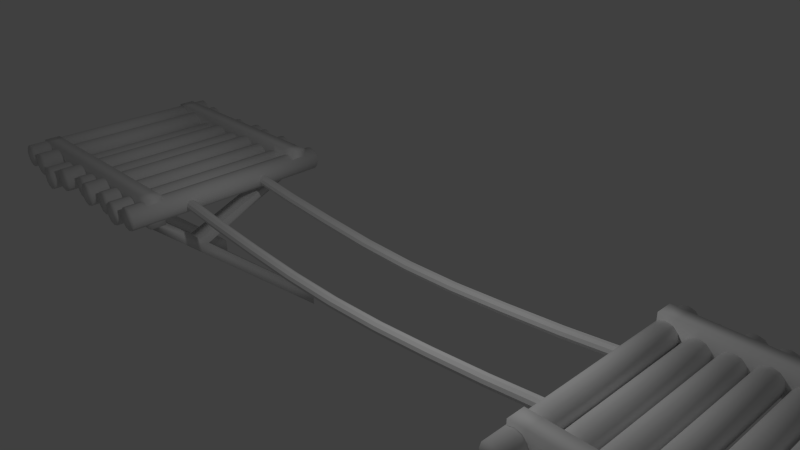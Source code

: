 # Source: platformrope.blend  (saved by Blender 2.74.0; exported with 4.5.12 LTS)
import bpy
from mathutils import Matrix  # noqa: F401  (used for matrix-valued properties, if any)

bpy.ops.wm.read_factory_settings(use_empty=True)
scene = bpy.context.scene
scene.name = 'Scene'

# ---- collections
col_collection_1 = bpy.data.collections.new('Collection 1'); scene.collection.children.link(col_collection_1)

# ---- materials (node trees are filled in below, after node groups)
mat_material = bpy.data.materials.new('Material')
mat_material.alpha_threshold = 0.0
mat_material.use_transparent_shadow = False
mat_material.roughness = 0.5
mat_material.line_color = (0.0, 0.0, 0.0, 1.0)

# ---- material node trees

# ---- world
world_world = bpy.data.worlds.new('World'); scene.world = world_world
world_world.color = (0.05088, 0.05088, 0.05088)
world_world.use_sun_shadow = False
world_world.sun_shadow_jitter_overblur = 0.0
world_world.cycles.sampling_method = 'MANUAL'
world_world.cycles.sample_map_resolution = 256

# ---- cameras
cam_camera = bpy.data.cameras.new('Camera')
cam_camera.clip_end = 100.0
cam_camera.lens = 35.0
cam_camera.sensor_width = 32.0
cam_camera.sensor_height = 18.0
cam_camera.ortho_scale = 7.314
cam_camera.dof.focus_distance = 0.0
cam_camera.dof.aperture_fstop = 128.0

# ---- lights
light_lamp = bpy.data.lights.new('Lamp', 'POINT')
light_lamp.transmission_factor = 0.0
light_lamp.cutoff_distance = 30.0
light_lamp.energy = 100.0
light_lamp.shadow_buffer_clip_start = 1.001
light_lamp.shadow_soft_size = 0.1
light_lamp.shadow_maximum_resolution = 0.006
light_lamp.use_absolute_resolution = True
light_lamp.cycles.use_multiple_importance_sampling = False

# ---- meshes
me_cube = bpy.data.meshes.new('Cube')
me_cube.from_pydata([(5.332, 1.674, -0.1611), (5.332, -1.674, -0.1611), (4.927, -1.563, -0.1961), (4.927, 1.785, -0.1961), (4.952, -1.563, -0.2881), (4.952, 1.785, -0.2881), (5.019, -1.563, -0.3554), (5.019, 1.785, -0.3554), (5.111, -1.563, -0.3801), (5.111, 1.785, -0.3801), (5.203, -1.563, -0.3554), (5.203, 1.785, -0.3554), (5.27, -1.563, -0.2881), (5.27, 1.785, -0.2881), (5.295, -1.563, -0.1961), (5.295, 1.785, -0.1961), (5.27, -1.563, -0.1041), (5.27, 1.785, -0.1041), (5.203, -1.563, -0.03676), (5.203, 1.785, -0.03676), (5.111, -1.563, -0.01211), (5.111, 1.785, -0.01211), (5.019, -1.563, -0.03676), (5.019, 1.785, -0.03676), (4.952, -1.563, -0.1041), (4.952, 1.785, -0.1041), (5.357, -1.674, -0.2531), (5.357, 1.674, -0.2531), (5.424, -1.674, -0.3204), (5.424, 1.674, -0.3204), (5.516, -1.674, -0.3451), (5.516, 1.674, -0.3451), (5.608, -1.674, -0.3204), (5.608, 1.674, -0.3204), (5.676, -1.674, -0.2531), (5.676, 1.674, -0.2531), (5.7, -1.674, -0.1611), (5.7, 1.674, -0.1611), (5.676, -1.674, -0.06908), (5.676, 1.674, -0.06908), (5.608, -1.674, -0.001734), (5.608, 1.674, -0.001734), (5.516, -1.674, 0.02292), (5.516, 1.674, 0.02292), (5.424, -1.674, -0.001734), (5.424, 1.674, -0.001734), (5.357, -1.674, -0.06908), (5.357, 1.674, -0.06908), (4.522, 1.674, -0.1484), (4.522, -1.674, -0.1484), (4.546, -1.674, -0.2404), (4.546, 1.674, -0.2404), (4.614, -1.674, -0.3077), (4.614, 1.674, -0.3077), (4.706, -1.674, -0.3324), (4.706, 1.674, -0.3324), (4.798, -1.674, -0.3077), (4.798, 1.674, -0.3077), (4.865, -1.674, -0.2404), (4.865, 1.674, -0.2404), (4.89, -1.674, -0.1484), (4.89, 1.674, -0.1484), (4.865, -1.674, -0.05637), (4.865, 1.674, -0.05637), (4.798, -1.674, 0.01097), (4.798, 1.674, 0.01097), (4.706, -1.674, 0.03563), (4.706, 1.674, 0.03563), (4.614, -1.674, 0.01097), (4.614, 1.674, 0.01097), (4.546, -1.674, -0.05637), (4.546, 1.674, -0.05637), (4.116, 1.746, -0.183), (4.116, -1.602, -0.183), (4.141, -1.602, -0.275), (4.141, 1.746, -0.275), (4.208, -1.602, -0.3423), (4.208, 1.746, -0.3423), (4.3, -1.602, -0.367), (4.3, 1.746, -0.367), (4.392, -1.602, -0.3423), (4.392, 1.746, -0.3423), (4.46, -1.602, -0.275), (4.46, 1.746, -0.275), (4.484, -1.602, -0.183), (4.484, 1.746, -0.183), (4.46, -1.602, -0.09097), (4.46, 1.746, -0.09097), (4.392, -1.602, -0.02363), (4.392, 1.746, -0.02363), (4.3, -1.602, 0.001025), (4.3, 1.746, 0.001025), (4.208, -1.602, -0.02363), (4.208, 1.746, -0.02363), (4.141, -1.602, -0.09097), (4.141, 1.746, -0.09097), (5.751, 1.611, -0.2354), (5.751, -1.736, -0.2354), (5.775, -1.736, -0.3274), (5.775, 1.611, -0.3274), (5.843, -1.736, -0.3948), (5.843, 1.611, -0.3948), (5.935, -1.736, -0.4194), (5.935, 1.611, -0.4194), (6.027, -1.736, -0.3948), (6.027, 1.611, -0.3948), (6.094, -1.736, -0.3274), (6.094, 1.611, -0.3274), (6.119, -1.736, -0.2354), (6.119, 1.611, -0.2354), (6.094, -1.736, -0.1434), (6.094, 1.611, -0.1434), (6.027, -1.736, -0.0761), (6.027, 1.611, -0.0761), (5.935, -1.736, -0.05145), (5.935, 1.611, -0.05145), (5.843, -1.736, -0.0761), (5.843, 1.611, -0.0761), (5.775, -1.736, -0.1434), (5.775, 1.611, -0.1434), (3.711, 1.674, -0.1962), (3.711, -1.674, -0.1962), (3.736, -1.674, -0.2882), (3.736, 1.674, -0.2882), (3.803, -1.674, -0.3555), (3.803, 1.674, -0.3555), (3.895, -1.674, -0.3802), (3.895, 1.674, -0.3802), (3.987, -1.674, -0.3555), (3.987, 1.674, -0.3555), (4.055, -1.674, -0.2882), (4.055, 1.674, -0.2882), (4.079, -1.674, -0.1962), (4.079, 1.674, -0.1962), (4.055, -1.674, -0.1042), (4.055, 1.674, -0.1042), (3.987, -1.674, -0.03682), (3.987, 1.674, -0.03682), (3.895, -1.674, -0.01217), (3.895, 1.674, -0.01217), (3.803, -1.674, -0.03682), (3.803, 1.674, -0.03682), (3.736, -1.674, -0.1042), (3.736, 1.674, -0.1042), (6.169, 1.674, -0.1347), (6.169, -1.674, -0.1347), (6.194, -1.674, -0.2267), (6.194, 1.674, -0.2267), (6.261, -1.674, -0.2941), (6.261, 1.674, -0.2941), (6.353, -1.674, -0.3187), (6.353, 1.674, -0.3187), (6.445, -1.674, -0.2941), (6.445, 1.674, -0.2941), (6.512, -1.674, -0.2267), (6.512, 1.674, -0.2267), (6.537, -1.674, -0.1347), (6.537, 1.674, -0.1347), (6.512, -1.674, -0.04275), (6.512, 1.674, -0.04275), (6.445, -1.674, 0.0246), (6.445, 1.674, 0.0246), (6.353, -1.674, 0.04925), (6.353, 1.674, 0.04925), (6.261, -1.674, 0.0246), (6.261, 1.674, 0.0246), (6.194, -1.674, -0.04275), (6.194, 1.674, -0.04275), (3.306, 1.703, -0.1568), (3.306, -1.644, -0.1568), (3.331, -1.644, -0.2488), (3.331, 1.703, -0.2488), (3.398, -1.644, -0.3161), (3.398, 1.703, -0.3161), (3.49, -1.644, -0.3408), (3.49, 1.703, -0.3408), (3.582, -1.644, -0.3161), (3.582, 1.703, -0.3161), (3.649, -1.644, -0.2488), (3.649, 1.703, -0.2488), (3.674, -1.644, -0.1568), (3.674, 1.703, -0.1568), (3.649, -1.644, -0.06476), (3.649, 1.703, -0.06476), (3.582, -1.644, 0.002583), (3.582, 1.703, 0.002583), (3.49, -1.644, 0.02723), (3.49, 1.703, 0.02723), (3.398, -1.644, 0.002583), (3.398, 1.703, 0.002583), (3.331, -1.644, -0.06476), (3.331, 1.703, -0.06476), (6.574, 1.69, -0.1041), (6.574, -1.657, -0.1041), (6.599, -1.657, -0.1961), (6.599, 1.69, -0.1961), (6.666, -1.657, -0.2634), (6.666, 1.69, -0.2634), (6.758, -1.657, -0.2881), (6.758, 1.69, -0.2881), (6.85, -1.657, -0.2634), (6.85, 1.69, -0.2634), (6.918, -1.657, -0.1961), (6.918, 1.69, -0.1961), (6.942, -1.657, -0.1041), (6.942, 1.69, -0.1041), (6.918, -1.657, -0.0121), (6.918, 1.69, -0.0121), (6.85, -1.657, 0.05524), (6.85, 1.69, 0.05524), (6.758, -1.657, 0.07989), (6.758, 1.69, 0.07989), (6.666, -1.657, 0.05524), (6.666, 1.69, 0.05524), (6.599, -1.657, -0.0121), (6.599, 1.69, -0.0121), (3.391, -1.363, -0.3935), (3.391, -1.363, 0.08048), (3.391, -1.109, -0.3935), (3.391, -1.109, 0.08048), (6.855, -1.363, -0.3935), (6.855, -1.363, 0.08048), (6.855, -1.109, -0.3935), (6.855, -1.109, 0.08048), (3.369, 1.24, -0.2758), (3.369, 1.24, 0.09733), (3.369, 1.494, -0.2758), (3.369, 1.494, 0.09733), (6.834, 1.24, -0.2758), (6.834, 1.24, 0.09733), (6.834, 1.494, -0.2758), (6.834, 1.494, 0.09733), (6.684, -1.109, 0.08048), (6.684, -1.109, -0.3935), (6.684, -1.363, 0.08048), (6.684, -1.363, -0.3935), (6.463, -1.109, -0.3935), (6.463, -1.363, 0.08048), (6.463, -1.109, 0.08048), (6.463, -1.363, -0.3935), (3.621, -1.109, -0.3935), (3.621, -1.363, 0.08048), (3.621, -1.109, 0.08048), (3.621, -1.363, -0.3935), (3.87, -1.109, 0.08048), (3.87, -1.363, -0.3935), (3.87, -1.109, -0.3935), (3.87, -1.363, 0.08048), (6.463, 1.671, -3.062), (6.684, 1.671, -3.062), (6.684, 1.671, -2.808), (6.463, 1.671, -2.808), (3.87, 1.671, -2.808), (3.621, 1.671, -2.808), (3.621, 1.671, -3.062), (3.87, 1.671, -3.062), (3.87, 0.1295, -1.469), (3.87, -0.01121, -1.582), (3.621, -0.01121, -1.582), (3.621, 0.1295, -1.469), (3.87, 1.152, -2.605), (3.621, 1.152, -2.605), (3.621, 1.195, -2.395), (3.87, 1.195, -2.395), (6.463, -0.4403, -1.205), (6.462, -0.2598, -1.124), (6.684, -0.4403, -1.205), (6.463, 0.9927, -2.219), (6.684, 0.9927, -2.219), (6.684, 0.9308, -2.411), (6.463, 0.9308, -2.411), (6.463, -0.259, -1.364), (6.462, -0.09276, -1.267), (6.684, -0.259, -1.364), (3.876, -0.4623, -0.9407), (3.87, -0.6672, -1.005), (3.621, -0.6672, -1.005), (3.87, -0.5032, -1.15), (3.621, -0.5032, -1.15), (3.876, -0.315, -1.079), (3.598, 1.494, 0.09733), (3.598, 1.494, -0.2758), (3.598, 1.24, 0.09733), (3.598, 1.24, -0.2758), (3.882, 1.494, 0.09733), (3.882, 1.24, -0.2758), (3.882, 1.494, -0.2758), (3.882, 1.24, 0.09733), (6.669, 1.494, 0.09733), (6.669, 1.24, -0.2758), (6.669, 1.494, -0.2758), (6.669, 1.24, 0.09733), (6.461, 1.494, -0.2758), (6.461, 1.24, 0.09733), (6.461, 1.494, 0.09733), (6.461, 1.24, -0.2758), (3.609, -0.3229, -1.069), (3.609, -0.4607, -0.9459), (6.677, -0.2604, -1.123), (6.677, -0.0954, -1.272), (3.434, 0.7009, -0.1664), (3.434, 0.6853, -0.1182), (3.434, 0.6443, -0.08847), (3.434, 0.5936, -0.08847), (3.434, 0.5527, -0.1182), (3.434, 0.537, -0.1664), (3.434, 0.5527, -0.2145), (3.434, 0.5936, -0.2443), (3.434, 0.6443, -0.2443), (3.434, 0.6853, -0.2145), (3.401, -0.6096, -0.1713), (3.401, -0.6253, -0.1231), (3.401, -0.6663, -0.09334), (3.401, -0.7169, -0.09334), (3.401, -0.7579, -0.1231), (3.401, -0.7735, -0.1713), (3.401, -0.7579, -0.2194), (3.401, -0.7169, -0.2492), (3.401, -0.6663, -0.2492), (3.401, -0.6253, -0.2194), (0.8406, -0.7579, -0.3632), (1.692, -0.7579, -0.303), (2.551, -0.7579, -0.2243), (2.551, -0.7735, -0.2725), (1.701, -0.7735, -0.3502), (0.8509, -0.7735, -0.4103), (0.8406, -0.6253, -0.3632), (1.692, -0.6253, -0.303), (2.551, -0.6253, -0.2243), (2.551, -0.6663, -0.1946), (1.685, -0.6663, -0.2739), (0.8343, -0.6663, -0.3342), (0.8675, -0.6663, -0.4864), (1.717, -0.6663, -0.4265), (2.551, -0.6663, -0.3504), (2.551, -0.6253, -0.3207), (1.711, -0.6253, -0.3974), (0.8612, -0.6253, -0.4573), (2.551, -0.7579, -0.3207), (1.711, -0.7579, -0.3974), (0.8612, -0.7579, -0.4573), (2.551, -0.7169, -0.1946), (1.685, -0.7169, -0.2739), (0.8343, -0.7169, -0.3342), (2.551, -0.6096, -0.2725), (1.701, -0.6096, -0.3502), (0.8509, -0.6096, -0.4103), (2.551, -0.7169, -0.3504), (1.717, -0.7169, -0.4265), (0.8675, -0.7169, -0.4864), (0.8477, 0.5527, -0.3567), (1.707, 0.5527, -0.2949), (2.576, 0.5527, -0.2195), (2.576, 0.537, -0.2676), (1.716, 0.537, -0.3421), (0.858, 0.537, -0.4038), (0.8477, 0.6853, -0.3567), (1.707, 0.6853, -0.2949), (2.576, 0.6853, -0.2195), (2.576, 0.6443, -0.1897), (1.701, 0.6443, -0.2658), (0.8413, 0.6443, -0.3276), (0.8746, 0.6443, -0.4799), (1.732, 0.6443, -0.4184), (2.576, 0.6443, -0.3455), (2.576, 0.6853, -0.3158), (1.726, 0.6853, -0.3892), (0.8682, 0.6853, -0.4508), (2.576, 0.5527, -0.3158), (1.726, 0.5527, -0.3892), (0.8682, 0.5527, -0.4508), (2.576, 0.5936, -0.1897), (1.701, 0.5936, -0.2658), (0.8413, 0.5936, -0.3276), (2.576, 0.7009, -0.2676), (1.716, 0.7009, -0.3421), (0.858, 0.7009, -0.4038), (2.576, 0.5936, -0.3455), (1.732, 0.5936, -0.4184), (0.8746, 0.5936, -0.4799), (-5.332, 1.674, -0.1611), (-5.332, -1.674, -0.1611), (-4.927, -1.563, -0.1961), (-4.927, 1.785, -0.1961), (-4.952, -1.563, -0.2881), (-4.952, 1.785, -0.2881), (-5.019, -1.563, -0.3554), (-5.019, 1.785, -0.3554), (-5.111, -1.563, -0.3801), (-5.111, 1.785, -0.3801), (-5.203, -1.563, -0.3554), (-5.203, 1.785, -0.3554), (-5.27, -1.563, -0.2881), (-5.27, 1.785, -0.2881), (-5.295, -1.563, -0.1961), (-5.295, 1.785, -0.1961), (-5.27, -1.563, -0.1041), (-5.27, 1.785, -0.1041), (-5.203, -1.563, -0.03676), (-5.203, 1.785, -0.03676), (-5.111, -1.563, -0.01211), (-5.111, 1.785, -0.01211), (-5.019, -1.563, -0.03676), (-5.019, 1.785, -0.03676), (-4.952, -1.563, -0.1041), (-4.952, 1.785, -0.1041), (-5.357, -1.674, -0.2531), (-5.357, 1.674, -0.2531), (-5.424, -1.674, -0.3204), (-5.424, 1.674, -0.3204), (-5.516, -1.674, -0.3451), (-5.516, 1.674, -0.3451), (-5.608, -1.674, -0.3204), (-5.608, 1.674, -0.3204), (-5.676, -1.674, -0.2531), (-5.676, 1.674, -0.2531), (-5.7, -1.674, -0.1611), (-5.7, 1.674, -0.1611), (-5.676, -1.674, -0.06908), (-5.676, 1.674, -0.06908), (-5.608, -1.674, -0.001734), (-5.608, 1.674, -0.001734), (-5.516, -1.674, 0.02292), (-5.516, 1.674, 0.02292), (-5.424, -1.674, -0.001734), (-5.424, 1.674, -0.001734), (-5.357, -1.674, -0.06908), (-5.357, 1.674, -0.06908), (-4.522, 1.674, -0.1484), (-4.522, -1.674, -0.1484), (-4.546, -1.674, -0.2404), (-4.546, 1.674, -0.2404), (-4.614, -1.674, -0.3077), (-4.614, 1.674, -0.3077), (-4.706, -1.674, -0.3324), (-4.706, 1.674, -0.3324), (-4.798, -1.674, -0.3077), (-4.798, 1.674, -0.3077), (-4.865, -1.674, -0.2404), (-4.865, 1.674, -0.2404), (-4.89, -1.674, -0.1484), (-4.89, 1.674, -0.1484), (-4.865, -1.674, -0.05637), (-4.865, 1.674, -0.05637), (-4.798, -1.674, 0.01097), (-4.798, 1.674, 0.01097), (-4.706, -1.674, 0.03563), (-4.706, 1.674, 0.03563), (-4.614, -1.674, 0.01097), (-4.614, 1.674, 0.01097), (-4.546, -1.674, -0.05637), (-4.546, 1.674, -0.05637), (-4.116, 1.746, -0.183), (-4.116, -1.602, -0.183), (-4.141, -1.602, -0.275), (-4.141, 1.746, -0.275), (-4.208, -1.602, -0.3423), (-4.208, 1.746, -0.3423), (-4.3, -1.602, -0.367), (-4.3, 1.746, -0.367), (-4.392, -1.602, -0.3423), (-4.392, 1.746, -0.3423), (-4.46, -1.602, -0.275), (-4.46, 1.746, -0.275), (-4.484, -1.602, -0.183), (-4.484, 1.746, -0.183), (-4.46, -1.602, -0.09097), (-4.46, 1.746, -0.09097), (-4.392, -1.602, -0.02363), (-4.392, 1.746, -0.02363), (-4.3, -1.602, 0.001025), (-4.3, 1.746, 0.001025), (-4.208, -1.602, -0.02363), (-4.208, 1.746, -0.02363), (-4.141, -1.602, -0.09097), (-4.141, 1.746, -0.09097), (-5.751, 1.611, -0.2354), (-5.751, -1.736, -0.2354), (-5.775, -1.736, -0.3274), (-5.775, 1.611, -0.3274), (-5.843, -1.736, -0.3948), (-5.843, 1.611, -0.3948), (-5.935, -1.736, -0.4194), (-5.935, 1.611, -0.4194), (-6.027, -1.736, -0.3948), (-6.027, 1.611, -0.3948), (-6.094, -1.736, -0.3274), (-6.094, 1.611, -0.3274), (-6.119, -1.736, -0.2354), (-6.119, 1.611, -0.2354), (-6.094, -1.736, -0.1434), (-6.094, 1.611, -0.1434), (-6.027, -1.736, -0.0761), (-6.027, 1.611, -0.0761), (-5.935, -1.736, -0.05145), (-5.935, 1.611, -0.05145), (-5.843, -1.736, -0.0761), (-5.843, 1.611, -0.0761), (-5.775, -1.736, -0.1434), (-5.775, 1.611, -0.1434), (-3.711, 1.674, -0.1962), (-3.711, -1.674, -0.1962), (-3.736, -1.674, -0.2882), (-3.736, 1.674, -0.2882), (-3.803, -1.674, -0.3555), (-3.803, 1.674, -0.3555), (-3.895, -1.674, -0.3802), (-3.895, 1.674, -0.3802), (-3.987, -1.674, -0.3555), (-3.987, 1.674, -0.3555), (-4.055, -1.674, -0.2882), (-4.055, 1.674, -0.2882), (-4.079, -1.674, -0.1962), (-4.079, 1.674, -0.1962), (-4.055, -1.674, -0.1042), (-4.055, 1.674, -0.1042), (-3.987, -1.674, -0.03682), (-3.987, 1.674, -0.03682), (-3.895, -1.674, -0.01217), (-3.895, 1.674, -0.01217), (-3.803, -1.674, -0.03682), (-3.803, 1.674, -0.03682), (-3.736, -1.674, -0.1042), (-3.736, 1.674, -0.1042), (-6.169, 1.674, -0.1347), (-6.169, -1.674, -0.1347), (-6.194, -1.674, -0.2267), (-6.194, 1.674, -0.2267), (-6.261, -1.674, -0.2941), (-6.261, 1.674, -0.2941), (-6.353, -1.674, -0.3187), (-6.353, 1.674, -0.3187), (-6.445, -1.674, -0.2941), (-6.445, 1.674, -0.2941), (-6.512, -1.674, -0.2267), (-6.512, 1.674, -0.2267), (-6.537, -1.674, -0.1347), (-6.537, 1.674, -0.1347), (-6.512, -1.674, -0.04275), (-6.512, 1.674, -0.04275), (-6.445, -1.674, 0.0246), (-6.445, 1.674, 0.0246), (-6.353, -1.674, 0.04925), (-6.353, 1.674, 0.04925), (-6.261, -1.674, 0.0246), (-6.261, 1.674, 0.0246), (-6.194, -1.674, -0.04275), (-6.194, 1.674, -0.04275), (-3.306, 1.703, -0.1568), (-3.306, -1.644, -0.1568), (-3.331, -1.644, -0.2488), (-3.331, 1.703, -0.2488), (-3.398, -1.644, -0.3161), (-3.398, 1.703, -0.3161), (-3.49, -1.644, -0.3408), (-3.49, 1.703, -0.3408), (-3.582, -1.644, -0.3161), (-3.582, 1.703, -0.3161), (-3.649, -1.644, -0.2488), (-3.649, 1.703, -0.2488), (-3.674, -1.644, -0.1568), (-3.674, 1.703, -0.1568), (-3.649, -1.644, -0.06476), (-3.649, 1.703, -0.06476), (-3.582, -1.644, 0.002583), (-3.582, 1.703, 0.002583), (-3.49, -1.644, 0.02723), (-3.49, 1.703, 0.02723), (-3.398, -1.644, 0.002583), (-3.398, 1.703, 0.002583), (-3.331, -1.644, -0.06476), (-3.331, 1.703, -0.06476), (-6.574, 1.69, -0.1041), (-6.574, -1.657, -0.1041), (-6.599, -1.657, -0.1961), (-6.599, 1.69, -0.1961), (-6.666, -1.657, -0.2634), (-6.666, 1.69, -0.2634), (-6.758, -1.657, -0.2881), (-6.758, 1.69, -0.2881), (-6.85, -1.657, -0.2634), (-6.85, 1.69, -0.2634), (-6.918, -1.657, -0.1961), (-6.918, 1.69, -0.1961), (-6.942, -1.657, -0.1041), (-6.942, 1.69, -0.1041), (-6.918, -1.657, -0.0121), (-6.918, 1.69, -0.0121), (-6.85, -1.657, 0.05524), (-6.85, 1.69, 0.05524), (-6.758, -1.657, 0.07989), (-6.758, 1.69, 0.07989), (-6.666, -1.657, 0.05524), (-6.666, 1.69, 0.05524), (-6.599, -1.657, -0.0121), (-6.599, 1.69, -0.0121), (-3.391, -1.363, -0.3935), (-3.391, -1.363, 0.08048), (-3.391, -1.109, -0.3935), (-3.391, -1.109, 0.08048), (-6.855, -1.363, -0.3935), (-6.855, -1.363, 0.08048), (-6.855, -1.109, -0.3935), (-6.855, -1.109, 0.08048), (-3.369, 1.24, -0.2758), (-3.369, 1.24, 0.09733), (-3.369, 1.494, -0.2758), (-3.369, 1.494, 0.09733), (-6.834, 1.24, -0.2758), (-6.834, 1.24, 0.09733), (-6.834, 1.494, -0.2758), (-6.834, 1.494, 0.09733), (-6.684, -1.109, 0.08048), (-6.684, -1.109, -0.3935), (-6.684, -1.363, 0.08048), (-6.684, -1.363, -0.3935), (-6.463, -1.109, -0.3935), (-6.463, -1.363, 0.08048), (-6.463, -1.109, 0.08048), (-6.463, -1.363, -0.3935), (-3.621, -1.109, -0.3935), (-3.621, -1.363, 0.08048), (-3.621, -1.109, 0.08048), (-3.621, -1.363, -0.3935), (-3.87, -1.109, 0.08048), (-3.87, -1.363, -0.3935), (-3.87, -1.109, -0.3935), (-3.87, -1.363, 0.08048), (-6.463, 1.671, -3.062), (-6.684, 1.671, -3.062), (-6.684, 1.671, -2.808), (-6.463, 1.671, -2.808), (-3.87, 1.671, -2.808), (-3.621, 1.671, -2.808), (-3.621, 1.671, -3.062), (-3.87, 1.671, -3.062), (-3.87, 0.1295, -1.469), (-3.87, -0.01121, -1.582), (-3.621, -0.01121, -1.582), (-3.621, 0.1295, -1.469), (-3.87, 1.152, -2.605), (-3.621, 1.152, -2.605), (-3.621, 1.195, -2.395), (-3.87, 1.195, -2.395), (-6.463, -0.4403, -1.205), (-6.462, -0.2598, -1.124), (-6.684, -0.4403, -1.205), (-6.463, 0.9927, -2.219), (-6.684, 0.9927, -2.219), (-6.684, 0.9308, -2.411), (-6.463, 0.9308, -2.411), (-6.463, -0.259, -1.364), (-6.462, -0.09276, -1.267), (-6.684, -0.259, -1.364), (-3.876, -0.4623, -0.9407), (-3.87, -0.6672, -1.005), (-3.621, -0.6672, -1.005), (-3.87, -0.5032, -1.15), (-3.621, -0.5032, -1.15), (-3.876, -0.315, -1.079), (-3.598, 1.494, 0.09733), (-3.598, 1.494, -0.2758), (-3.598, 1.24, 0.09733), (-3.598, 1.24, -0.2758), (-3.882, 1.494, 0.09733), (-3.882, 1.24, -0.2758), (-3.882, 1.494, -0.2758), (-3.882, 1.24, 0.09733), (-6.669, 1.494, 0.09733), (-6.669, 1.24, -0.2758), (-6.669, 1.494, -0.2758), (-6.669, 1.24, 0.09733), (-6.461, 1.494, -0.2758), (-6.461, 1.24, 0.09733), (-6.461, 1.494, 0.09733), (-6.461, 1.24, -0.2758), (-3.609, -0.3229, -1.069), (-3.609, -0.4607, -0.9459), (-6.677, -0.2604, -1.123), (-6.677, -0.0954, -1.272), (0.0, 0.7009, -0.4277), (0.0, 0.6853, -0.3795), (0.0, 0.6443, -0.3497), (0.0, 0.5936, -0.3497), (0.0, 0.5527, -0.3795), (0.0, 0.537, -0.4277), (0.0, 0.5527, -0.4758), (0.0, 0.5936, -0.5056), (0.0, 0.6443, -0.5056), (0.0, 0.6853, -0.4758), (-3.434, 0.7009, -0.1664), (-3.434, 0.6853, -0.1182), (-3.434, 0.6443, -0.08847), (-3.434, 0.5936, -0.08847), (-3.434, 0.5527, -0.1182), (-3.434, 0.537, -0.1664), (-3.434, 0.5527, -0.2145), (-3.434, 0.5936, -0.2443), (-3.434, 0.6443, -0.2443), (-3.434, 0.6853, -0.2145), (0.0, -0.6096, -0.4325), (0.0, -0.6253, -0.3844), (0.0, -0.6663, -0.3546), (0.0, -0.7169, -0.3546), (0.0, -0.7579, -0.3844), (0.0, -0.7735, -0.4325), (0.0, -0.7579, -0.4807), (0.0, -0.7169, -0.5104), (0.0, -0.6663, -0.5104), (0.0, -0.6253, -0.4807), (-3.401, -0.6096, -0.1713), (-3.401, -0.6253, -0.1231), (-3.401, -0.6663, -0.09334), (-3.401, -0.7169, -0.09334), (-3.401, -0.7579, -0.1231), (-3.401, -0.7735, -0.1713), (-3.401, -0.7579, -0.2194), (-3.401, -0.7169, -0.2492), (-3.401, -0.6663, -0.2492), (-3.401, -0.6253, -0.2194), (-0.8406, -0.7579, -0.3632), (-1.692, -0.7579, -0.303), (-2.551, -0.7579, -0.2243), (-2.551, -0.7735, -0.2725), (-1.701, -0.7735, -0.3502), (-0.8509, -0.7735, -0.4103), (-0.8406, -0.6253, -0.3632), (-1.692, -0.6253, -0.303), (-2.551, -0.6253, -0.2243), (-2.551, -0.6663, -0.1946), (-1.685, -0.6663, -0.2739), (-0.8343, -0.6663, -0.3342), (-0.8675, -0.6663, -0.4864), (-1.717, -0.6663, -0.4265), (-2.551, -0.6663, -0.3504), (-2.551, -0.6253, -0.3207), (-1.711, -0.6253, -0.3974), (-0.8612, -0.6253, -0.4573), (-2.551, -0.7579, -0.3207), (-1.711, -0.7579, -0.3974), (-0.8612, -0.7579, -0.4573), (-2.551, -0.7169, -0.1946), (-1.685, -0.7169, -0.2739), (-0.8343, -0.7169, -0.3342), (-2.551, -0.6096, -0.2725), (-1.701, -0.6096, -0.3502), (-0.8509, -0.6096, -0.4103), (-2.551, -0.7169, -0.3504), (-1.717, -0.7169, -0.4265), (-0.8675, -0.7169, -0.4864), (-0.8477, 0.5527, -0.3567), (-1.707, 0.5527, -0.2949), (-2.576, 0.5527, -0.2195), (-2.576, 0.537, -0.2676), (-1.716, 0.537, -0.3421), (-0.858, 0.537, -0.4038), (-0.8477, 0.6853, -0.3567), (-1.707, 0.6853, -0.2949), (-2.576, 0.6853, -0.2195), (-2.576, 0.6443, -0.1897), (-1.701, 0.6443, -0.2658), (-0.8413, 0.6443, -0.3276), (-0.8746, 0.6443, -0.4799), (-1.732, 0.6443, -0.4184), (-2.576, 0.6443, -0.3455), (-2.576, 0.6853, -0.3158), (-1.726, 0.6853, -0.3892), (-0.8682, 0.6853, -0.4508), (-2.576, 0.5527, -0.3158), (-1.726, 0.5527, -0.3892), (-0.8682, 0.5527, -0.4508), (-2.576, 0.5936, -0.1897), (-1.701, 0.5936, -0.2658), (-0.8413, 0.5936, -0.3276), (-2.576, 0.7009, -0.2676), (-1.716, 0.7009, -0.3421), (-0.858, 0.7009, -0.4038), (-2.576, 0.5936, -0.3455), (-1.732, 0.5936, -0.4184), (-0.8746, 0.5936, -0.4799)], [], [(54, 55, 57, 56), (42, 43, 45, 44), (2, 3, 5, 4), (49, 50, 52, 54, 56, 58, 60, 62, 64, 66, 68, 70), (40, 41, 43, 42), (4, 5, 7, 6), (58, 59, 61, 60), (38, 39, 41, 40), (6, 7, 9, 8), (60, 61, 63, 62), (36, 37, 39, 38), (8, 9, 11, 10), (62, 63, 65, 64), (34, 35, 37, 36), (10, 11, 13, 12), (64, 65, 67, 66), (32, 33, 35, 34), (12, 13, 15, 14), (66, 67, 69, 68), (30, 31, 33, 32), (14, 15, 17, 16), (1, 26, 28, 30, 32, 34, 36, 38, 40, 42, 44, 46), (28, 29, 31, 30), (16, 17, 19, 18), (44, 45, 47, 46), (26, 27, 29, 28), (18, 19, 21, 20), (46, 47, 0, 1), (1, 0, 27, 26), (20, 21, 23, 22), (5, 3, 25, 23, 21, 19, 17, 15, 13, 11, 9, 7), (24, 25, 3, 2), (22, 23, 25, 24), (56, 57, 59, 58), (27, 0, 47, 45, 43, 41, 39, 37, 35, 33, 31, 29), (2, 4, 6, 8, 10, 12, 14, 16, 18, 20, 22, 24), (52, 53, 55, 54), (68, 69, 71, 70), (50, 51, 53, 52), (70, 71, 48, 49), (49, 48, 51, 50), (51, 48, 71, 69, 67, 65, 63, 61, 59, 57, 55, 53), (78, 79, 81, 80), (73, 74, 76, 78, 80, 82, 84, 86, 88, 90, 92, 94), (82, 83, 85, 84), (84, 85, 87, 86), (86, 87, 89, 88), (88, 89, 91, 90), (90, 91, 93, 92), (80, 81, 83, 82), (76, 77, 79, 78), (92, 93, 95, 94), (74, 75, 77, 76), (94, 95, 72, 73), (73, 72, 75, 74), (75, 72, 95, 93, 91, 89, 87, 85, 83, 81, 79, 77), (102, 103, 105, 104), (97, 98, 100, 102, 104, 106, 108, 110, 112, 114, 116, 118), (106, 107, 109, 108), (108, 109, 111, 110), (110, 111, 113, 112), (112, 113, 115, 114), (114, 115, 117, 116), (104, 105, 107, 106), (100, 101, 103, 102), (116, 117, 119, 118), (98, 99, 101, 100), (118, 119, 96, 97), (97, 96, 99, 98), (99, 96, 119, 117, 115, 113, 111, 109, 107, 105, 103, 101), (126, 127, 129, 128), (121, 122, 124, 126, 128, 130, 132, 134, 136, 138, 140, 142), (130, 131, 133, 132), (132, 133, 135, 134), (134, 135, 137, 136), (136, 137, 139, 138), (138, 139, 141, 140), (128, 129, 131, 130), (124, 125, 127, 126), (140, 141, 143, 142), (122, 123, 125, 124), (142, 143, 120, 121), (121, 120, 123, 122), (123, 120, 143, 141, 139, 137, 135, 133, 131, 129, 127, 125), (150, 151, 153, 152), (145, 146, 148, 150, 152, 154, 156, 158, 160, 162, 164, 166), (154, 155, 157, 156), (156, 157, 159, 158), (158, 159, 161, 160), (160, 161, 163, 162), (162, 163, 165, 164), (152, 153, 155, 154), (148, 149, 151, 150), (164, 165, 167, 166), (146, 147, 149, 148), (166, 167, 144, 145), (145, 144, 147, 146), (147, 144, 167, 165, 163, 161, 159, 157, 155, 153, 151, 149), (174, 175, 177, 176), (169, 170, 172, 174, 176, 178, 180, 182, 184, 186, 188, 190), (178, 179, 181, 180), (180, 181, 183, 182), (182, 183, 185, 184), (184, 185, 187, 186), (186, 187, 189, 188), (176, 177, 179, 178), (172, 173, 175, 174), (188, 189, 191, 190), (170, 171, 173, 172), (190, 191, 168, 169), (169, 168, 171, 170), (171, 168, 191, 189, 187, 185, 183, 181, 179, 177, 175, 173), (198, 199, 201, 200), (193, 194, 196, 198, 200, 202, 204, 206, 208, 210, 212, 214), (202, 203, 205, 204), (204, 205, 207, 206), (206, 207, 209, 208), (208, 209, 211, 210), (210, 211, 213, 212), (200, 201, 203, 202), (196, 197, 199, 198), (212, 213, 215, 214), (194, 195, 197, 196), (214, 215, 192, 193), (193, 192, 195, 194), (195, 192, 215, 213, 211, 209, 207, 205, 203, 201, 199, 197), (217, 219, 218, 216), (232, 223, 222, 233), (223, 221, 220, 222), (241, 217, 216, 243), (235, 233, 222, 220), (241, 242, 219, 217), (225, 227, 226, 224), (288, 231, 230, 290), (231, 229, 228, 230), (282, 225, 224, 283), (289, 290, 230, 228), (282, 280, 227, 225), (221, 223, 232, 234), (260, 261, 254, 255), (221, 234, 235, 220), (238, 232, 233, 236), (244, 238, 236, 246), (245, 246, 236, 239), (234, 232, 238, 237), (234, 237, 239, 235), (216, 218, 240, 243), (219, 242, 240, 218), (247, 244, 242, 241), (247, 241, 243, 245), (237, 247, 245, 239), (237, 238, 244, 247), (263, 260, 255, 252), (242, 244, 246, 240), (248, 251, 250, 249), (254, 253, 252, 255), (261, 262, 253, 254), (262, 263, 252, 253), (270, 267, 251, 248), (267, 268, 250, 251), (268, 269, 249, 250), (269, 270, 248, 249), (279, 277, 257, 256), (277, 278, 258, 257), (259, 256, 263, 262), (258, 259, 262, 261), (256, 257, 260, 263), (257, 258, 261, 260), (235, 239, 264, 266), (239, 236, 265, 264), (273, 271, 270, 269), (271, 272, 267, 270), (264, 265, 272, 271), (266, 264, 271, 273), (245, 243, 276, 275), (246, 245, 275, 274), (275, 276, 278, 277), (274, 275, 277, 279), (287, 284, 280, 282), (224, 226, 281, 283), (287, 282, 283, 285), (227, 280, 281, 226), (293, 287, 285, 295), (293, 294, 284, 287), (280, 284, 286, 281), (229, 231, 288, 291), (229, 291, 289, 228), (294, 288, 290, 292), (284, 294, 292, 286), (285, 286, 292, 295), (291, 288, 294, 293), (291, 293, 295, 289), (290, 289, 298, 299), (283, 281, 296, 297), (296, 279, 256, 259), (278, 296, 259, 258), (233, 235, 266, 298), (236, 233, 298, 265), (243, 240, 297, 276), (240, 246, 274, 297), (276, 297, 296, 278), (297, 274, 279, 296), (292, 290, 299, 272), (295, 292, 272, 265), (265, 272, 299, 298), (289, 295, 265, 298), (286, 285, 274, 279), (285, 283, 297, 274), (281, 286, 279, 296), (299, 273, 269, 268), (272, 299, 268, 267), (298, 266, 273, 299), (353, 305, 304, 352), (359, 302, 301, 358), (365, 309, 308, 364), (368, 306, 305, 353), (371, 303, 302, 359), (374, 300, 309, 365), (377, 307, 306, 368), (352, 304, 303, 371), (358, 301, 300, 374), (364, 308, 307, 377), (301, 302, 303, 304, 305, 306, 307, 308, 309, 300), (323, 315, 314, 322), (329, 312, 311, 328), (335, 319, 318, 334), (338, 316, 315, 323), (341, 313, 312, 329), (344, 310, 319, 335), (347, 317, 316, 338), (322, 314, 313, 341), (328, 311, 310, 344), (334, 318, 317, 347), (311, 312, 313, 314, 315, 316, 317, 318, 319, 310), (708, 332, 349, 707), (332, 333, 348, 349), (333, 334, 347, 348), (701, 326, 346, 700), (326, 327, 345, 346), (327, 328, 344, 345), (704, 320, 343, 703), (320, 321, 342, 343), (321, 322, 341, 342), (707, 349, 340, 706), (349, 348, 339, 340), (348, 347, 338, 339), (700, 346, 337, 709), (346, 345, 336, 337), (345, 344, 335, 336), (703, 343, 331, 702), (343, 342, 330, 331), (342, 341, 329, 330), (706, 340, 325, 705), (340, 339, 324, 325), (339, 338, 323, 324), (709, 337, 332, 708), (337, 336, 333, 332), (336, 335, 334, 333), (702, 331, 326, 701), (331, 330, 327, 326), (330, 329, 328, 327), (705, 325, 320, 704), (325, 324, 321, 320), (324, 323, 322, 321), (688, 362, 379, 687), (362, 363, 378, 379), (363, 364, 377, 378), (681, 356, 376, 680), (356, 357, 375, 376), (357, 358, 374, 375), (684, 350, 373, 683), (350, 351, 372, 373), (351, 352, 371, 372), (687, 379, 370, 686), (379, 378, 369, 370), (378, 377, 368, 369), (680, 376, 367, 689), (376, 375, 366, 367), (375, 374, 365, 366), (683, 373, 361, 682), (373, 372, 360, 361), (372, 371, 359, 360), (686, 370, 355, 685), (370, 369, 354, 355), (369, 368, 353, 354), (689, 367, 362, 688), (367, 366, 363, 362), (366, 365, 364, 363), (682, 361, 356, 681), (361, 360, 357, 356), (360, 359, 358, 357), (685, 355, 350, 684), (355, 354, 351, 350), (354, 353, 352, 351), (434, 436, 437, 435), (422, 424, 425, 423), (382, 384, 385, 383), (429, 450, 448, 446, 444, 442, 440, 438, 436, 434, 432, 430), (420, 422, 423, 421), (384, 386, 387, 385), (438, 440, 441, 439), (418, 420, 421, 419), (386, 388, 389, 387), (440, 442, 443, 441), (416, 418, 419, 417), (388, 390, 391, 389), (442, 444, 445, 443), (414, 416, 417, 415), (390, 392, 393, 391), (444, 446, 447, 445), (412, 414, 415, 413), (392, 394, 395, 393), (446, 448, 449, 447), (410, 412, 413, 411), (394, 396, 397, 395), (381, 426, 424, 422, 420, 418, 416, 414, 412, 410, 408, 406), (408, 410, 411, 409), (396, 398, 399, 397), (424, 426, 427, 425), (406, 408, 409, 407), (398, 400, 401, 399), (426, 381, 380, 427), (381, 406, 407, 380), (400, 402, 403, 401), (385, 387, 389, 391, 393, 395, 397, 399, 401, 403, 405, 383), (404, 382, 383, 405), (402, 404, 405, 403), (436, 438, 439, 437), (407, 409, 411, 413, 415, 417, 419, 421, 423, 425, 427, 380), (382, 404, 402, 400, 398, 396, 394, 392, 390, 388, 386, 384), (432, 434, 435, 433), (448, 450, 451, 449), (430, 432, 433, 431), (450, 429, 428, 451), (429, 430, 431, 428), (431, 433, 435, 437, 439, 441, 443, 445, 447, 449, 451, 428), (458, 460, 461, 459), (453, 474, 472, 470, 468, 466, 464, 462, 460, 458, 456, 454), (462, 464, 465, 463), (464, 466, 467, 465), (466, 468, 469, 467), (468, 470, 471, 469), (470, 472, 473, 471), (460, 462, 463, 461), (456, 458, 459, 457), (472, 474, 475, 473), (454, 456, 457, 455), (474, 453, 452, 475), (453, 454, 455, 452), (455, 457, 459, 461, 463, 465, 467, 469, 471, 473, 475, 452), (482, 484, 485, 483), (477, 498, 496, 494, 492, 490, 488, 486, 484, 482, 480, 478), (486, 488, 489, 487), (488, 490, 491, 489), (490, 492, 493, 491), (492, 494, 495, 493), (494, 496, 497, 495), (484, 486, 487, 485), (480, 482, 483, 481), (496, 498, 499, 497), (478, 480, 481, 479), (498, 477, 476, 499), (477, 478, 479, 476), (479, 481, 483, 485, 487, 489, 491, 493, 495, 497, 499, 476), (506, 508, 509, 507), (501, 522, 520, 518, 516, 514, 512, 510, 508, 506, 504, 502), (510, 512, 513, 511), (512, 514, 515, 513), (514, 516, 517, 515), (516, 518, 519, 517), (518, 520, 521, 519), (508, 510, 511, 509), (504, 506, 507, 505), (520, 522, 523, 521), (502, 504, 505, 503), (522, 501, 500, 523), (501, 502, 503, 500), (503, 505, 507, 509, 511, 513, 515, 517, 519, 521, 523, 500), (530, 532, 533, 531), (525, 546, 544, 542, 540, 538, 536, 534, 532, 530, 528, 526), (534, 536, 537, 535), (536, 538, 539, 537), (538, 540, 541, 539), (540, 542, 543, 541), (542, 544, 545, 543), (532, 534, 535, 533), (528, 530, 531, 529), (544, 546, 547, 545), (526, 528, 529, 527), (546, 525, 524, 547), (525, 526, 527, 524), (527, 529, 531, 533, 535, 537, 539, 541, 543, 545, 547, 524), (554, 556, 557, 555), (549, 570, 568, 566, 564, 562, 560, 558, 556, 554, 552, 550), (558, 560, 561, 559), (560, 562, 563, 561), (562, 564, 565, 563), (564, 566, 567, 565), (566, 568, 569, 567), (556, 558, 559, 557), (552, 554, 555, 553), (568, 570, 571, 569), (550, 552, 553, 551), (570, 549, 548, 571), (549, 550, 551, 548), (551, 553, 555, 557, 559, 561, 563, 565, 567, 569, 571, 548), (578, 580, 581, 579), (573, 594, 592, 590, 588, 586, 584, 582, 580, 578, 576, 574), (582, 584, 585, 583), (584, 586, 587, 585), (586, 588, 589, 587), (588, 590, 591, 589), (590, 592, 593, 591), (580, 582, 583, 581), (576, 578, 579, 577), (592, 594, 595, 593), (574, 576, 577, 575), (594, 573, 572, 595), (573, 574, 575, 572), (575, 577, 579, 581, 583, 585, 587, 589, 591, 593, 595, 572), (597, 596, 598, 599), (612, 613, 602, 603), (603, 602, 600, 601), (621, 623, 596, 597), (615, 600, 602, 613), (621, 597, 599, 622), (605, 604, 606, 607), (668, 670, 610, 611), (611, 610, 608, 609), (662, 663, 604, 605), (669, 608, 610, 670), (662, 605, 607, 660), (601, 614, 612, 603), (640, 635, 634, 641), (601, 600, 615, 614), (618, 616, 613, 612), (624, 626, 616, 618), (625, 619, 616, 626), (614, 617, 618, 612), (614, 615, 619, 617), (596, 623, 620, 598), (599, 598, 620, 622), (627, 621, 622, 624), (627, 625, 623, 621), (617, 619, 625, 627), (617, 627, 624, 618), (643, 632, 635, 640), (622, 620, 626, 624), (628, 629, 630, 631), (634, 635, 632, 633), (641, 634, 633, 642), (642, 633, 632, 643), (650, 628, 631, 647), (647, 631, 630, 648), (648, 630, 629, 649), (649, 629, 628, 650), (659, 636, 637, 657), (657, 637, 638, 658), (639, 642, 643, 636), (638, 641, 642, 639), (636, 643, 640, 637), (637, 640, 641, 638), (615, 646, 644, 619), (619, 644, 645, 616), (653, 649, 650, 651), (651, 650, 647, 652), (644, 651, 652, 645), (646, 653, 651, 644), (625, 655, 656, 623), (626, 654, 655, 625), (655, 657, 658, 656), (654, 659, 657, 655), (667, 662, 660, 664), (604, 663, 661, 606), (667, 665, 663, 662), (607, 606, 661, 660), (673, 675, 665, 667), (673, 667, 664, 674), (660, 661, 666, 664), (609, 671, 668, 611), (609, 608, 669, 671), (674, 672, 670, 668), (664, 666, 672, 674), (665, 675, 672, 666), (671, 673, 674, 668), (671, 669, 675, 673), (670, 679, 678, 669), (663, 677, 676, 661), (676, 639, 636, 659), (658, 638, 639, 676), (613, 678, 646, 615), (616, 645, 678, 613), (623, 656, 677, 620), (620, 677, 654, 626), (656, 658, 676, 677), (677, 676, 659, 654), (672, 652, 679, 670), (675, 645, 652, 672), (645, 678, 679, 652), (669, 678, 645, 675), (666, 659, 654, 665), (665, 654, 677, 663), (661, 676, 659, 666), (679, 648, 649, 653), (652, 647, 648, 679), (678, 679, 653, 646), (753, 752, 694, 695), (759, 758, 691, 692), (765, 764, 698, 699), (768, 753, 695, 696), (771, 759, 692, 693), (774, 765, 699, 690), (777, 768, 696, 697), (752, 771, 693, 694), (758, 774, 690, 691), (764, 777, 697, 698), (691, 690, 699, 698, 697, 696, 695, 694, 693, 692), (681, 682, 683, 684, 685, 686, 687, 688, 689, 680), (723, 722, 714, 715), (729, 728, 711, 712), (735, 734, 718, 719), (738, 723, 715, 716), (741, 729, 712, 713), (744, 735, 719, 710), (747, 738, 716, 717), (722, 741, 713, 714), (728, 744, 710, 711), (734, 747, 717, 718), (711, 710, 719, 718, 717, 716, 715, 714, 713, 712), (701, 702, 703, 704, 705, 706, 707, 708, 709, 700), (708, 707, 749, 732), (732, 749, 748, 733), (733, 748, 747, 734), (701, 700, 746, 726), (726, 746, 745, 727), (727, 745, 744, 728), (704, 703, 743, 720), (720, 743, 742, 721), (721, 742, 741, 722), (707, 706, 740, 749), (749, 740, 739, 748), (748, 739, 738, 747), (700, 709, 737, 746), (746, 737, 736, 745), (745, 736, 735, 744), (703, 702, 731, 743), (743, 731, 730, 742), (742, 730, 729, 741), (706, 705, 725, 740), (740, 725, 724, 739), (739, 724, 723, 738), (709, 708, 732, 737), (737, 732, 733, 736), (736, 733, 734, 735), (702, 701, 726, 731), (731, 726, 727, 730), (730, 727, 728, 729), (705, 704, 720, 725), (725, 720, 721, 724), (724, 721, 722, 723), (688, 687, 779, 762), (762, 779, 778, 763), (763, 778, 777, 764), (681, 680, 776, 756), (756, 776, 775, 757), (757, 775, 774, 758), (684, 683, 773, 750), (750, 773, 772, 751), (751, 772, 771, 752), (687, 686, 770, 779), (779, 770, 769, 778), (778, 769, 768, 777), (680, 689, 767, 776), (776, 767, 766, 775), (775, 766, 765, 774), (683, 682, 761, 773), (773, 761, 760, 772), (772, 760, 759, 771), (686, 685, 755, 770), (770, 755, 754, 769), (769, 754, 753, 768), (689, 688, 762, 767), (767, 762, 763, 766), (766, 763, 764, 765), (682, 681, 756, 761), (761, 756, 757, 760), (760, 757, 758, 759), (685, 684, 750, 755), (755, 750, 751, 754), (754, 751, 752, 753)])
me_cube.polygons.foreach_set('use_smooth', [1, 1, 1, 1, 1, 1, 1, 1, 1, 1, 1, 1, 1, 1, 1, 1, 1, 1, 1, 1, 1, 1, 1, 1, 1, 1, 1, 1, 1, 1, 1, 1, 1, 1, 1, 1, 1, 1, 1, 1, 1, 1, 1, 1, 1, 1, 1, 1, 1, 1, 1, 1, 1, 1, 1, 1, 1, 1, 1, 1, 1, 1, 1, 1, 1, 1, 1, 1, 1, 1, 1, 1, 1, 1, 1, 1, 1, 1, 1, 1, 1, 1, 1, 1, 1, 1, 1, 1, 1, 1, 1, 1, 1, 1, 1, 1, 1, 1, 1, 1, 1, 1, 1, 1, 1, 1, 1, 1, 1, 1, 1, 1, 1, 1, 1, 1, 1, 1, 1, 1, 1, 1, 1, 1, 1, 1, 1, 1, 1, 1, 1, 1, 1, 1, 1, 1, 1, 1, 1, 1, 1, 1, 1, 1, 1, 1, 1, 1, 1, 1, 1, 1, 1, 1, 1, 1, 1, 1, 1, 1, 1, 1, 1, 1, 1, 1, 1, 1, 1, 1, 1, 1, 1, 1, 1, 1, 1, 1, 1, 1, 1, 1, 1, 1, 1, 1, 1, 1, 1, 1, 1, 1, 1, 1, 1, 1, 1, 1, 1, 1, 1, 1, 1, 1, 1, 1, 1, 1, 1, 1, 1, 1, 0, 0, 0, 0, 0, 0, 0, 0, 0, 0, 0, 0, 0, 0, 0, 0, 0, 0, 0, 0, 0, 0, 0, 0, 0, 0, 0, 0, 0, 0, 0, 0, 0, 0, 0, 0, 0, 0, 0, 0, 0, 0, 0, 0, 0, 0, 0, 0, 0, 0, 0, 0, 0, 0, 0, 0, 0, 0, 0, 0, 0, 0, 0, 0, 0, 0, 0, 0, 0, 0, 0, 0, 0, 0, 0, 0, 0, 0, 0, 0, 0, 0, 1, 1, 1, 1, 1, 1, 1, 1, 1, 1, 1, 1, 1, 1, 1, 1, 1, 1, 1, 1, 1, 1, 1, 1, 1, 1, 1, 1, 1, 1, 1, 1, 1, 1, 1, 1, 1, 1, 1, 1, 1, 1, 1, 1, 1, 1, 1, 1, 1, 1, 1, 1, 1, 1, 1, 1, 1, 1, 1, 1, 1, 1, 1, 1, 1, 1, 1, 1, 1, 1, 1, 1, 1, 1, 1, 1, 1, 1, 1, 1, 1, 1, 1, 1, 1, 1, 1, 1, 1, 1, 1, 1, 1, 1, 1, 1, 1, 1, 1, 1, 1, 1, 1, 1, 1, 1, 1, 1, 1, 1, 1, 1, 1, 1, 1, 1, 1, 1, 1, 1, 1, 1, 1, 1, 1, 1, 1, 1, 1, 1, 1, 1, 1, 1, 1, 1, 1, 1, 1, 1, 1, 1, 1, 1, 1, 1, 1, 1, 1, 1, 1, 1, 1, 1, 1, 1, 1, 1, 1, 1, 1, 1, 1, 1, 1, 1, 1, 1, 1, 1, 1, 1, 1, 1, 1, 1, 1, 1, 1, 1, 1, 1, 1, 1, 1, 1, 1, 1, 1, 1, 1, 1, 1, 1, 1, 1, 1, 1, 1, 1, 1, 1, 1, 1, 1, 1, 1, 1, 1, 1, 1, 1, 0, 0, 0, 0, 0, 0, 0, 0, 0, 0, 0, 0, 0, 0, 0, 0, 0, 0, 0, 0, 0, 0, 0, 0, 0, 0, 0, 0, 0, 0, 0, 0, 0, 0, 0, 0, 0, 0, 0, 0, 0, 0, 0, 0, 0, 0, 0, 0, 0, 0, 0, 0, 0, 0, 0, 0, 0, 0, 0, 0, 0, 0, 0, 0, 0, 0, 0, 0, 0, 0, 0, 0, 0, 0, 0, 0, 0, 0, 0, 0, 0, 0, 0, 0])
me_cube.polygons.foreach_set('material_index', [0, 0, 0, 0, 0, 0, 0, 0, 0, 0, 0, 0, 0, 0, 0, 0, 0, 0, 0, 0, 0, 0, 0, 0, 0, 0, 0, 0, 0, 0, 0, 0, 0, 0, 0, 0, 0, 0, 0, 0, 0, 0, 0, 0, 0, 0, 0, 0, 0, 0, 0, 0, 0, 0, 0, 0, 0, 0, 0, 0, 0, 0, 0, 0, 0, 0, 0, 0, 0, 0, 0, 0, 0, 0, 0, 0, 0, 0, 0, 0, 0, 0, 0, 0, 0, 0, 0, 0, 0, 0, 0, 0, 0, 0, 0, 0, 0, 0, 0, 0, 0, 0, 0, 0, 0, 0, 0, 0, 0, 0, 0, 0, 0, 0, 0, 0, 0, 0, 0, 0, 0, 0, 0, 0, 0, 0, 0, 0, 0, 0, 0, 0, 0, 0, 0, 0, 0, 0, 0, 0, 0, 0, 0, 0, 0, 0, 0, 0, 0, 0, 0, 0, 0, 0, 0, 0, 0, 0, 0, 0, 0, 0, 0, 0, 0, 0, 0, 0, 0, 0, 0, 0, 0, 0, 0, 0, 0, 0, 0, 0, 0, 0, 0, 0, 0, 0, 0, 0, 0, 0, 0, 0, 0, 0, 0, 0, 0, 0, 0, 0, 0, 0, 0, 0, 0, 0, 0, 0, 0, 0, 0, 0, 1, 1, 1, 1, 1, 1, 1, 1, 1, 1, 1, 1, 1, 1, 1, 1, 1, 1, 1, 1, 1, 1, 1, 1, 1, 1, 1, 1, 1, 1, 1, 1, 1, 1, 1, 1, 1, 1, 1, 1, 1, 1, 1, 1, 1, 1, 1, 1, 1, 1, 1, 1, 1, 1, 1, 1, 1, 1, 1, 1, 1, 1, 1, 1, 1, 1, 1, 1, 1, 1, 1, 1, 1, 1, 1, 1, 1, 1, 1, 1, 1, 1, 0, 0, 0, 0, 0, 0, 0, 0, 0, 0, 0, 0, 0, 0, 0, 0, 0, 0, 0, 0, 0, 0, 0, 0, 0, 0, 0, 0, 0, 0, 0, 0, 0, 0, 0, 0, 0, 0, 0, 0, 0, 0, 0, 0, 0, 0, 0, 0, 0, 0, 0, 0, 0, 0, 0, 0, 0, 0, 0, 0, 0, 0, 0, 0, 0, 0, 0, 0, 0, 0, 0, 0, 0, 0, 0, 0, 0, 0, 0, 0, 0, 0, 0, 0, 0, 0, 0, 0, 0, 0, 0, 0, 0, 0, 0, 0, 0, 0, 0, 0, 0, 0, 0, 0, 0, 0, 0, 0, 0, 0, 0, 0, 0, 0, 0, 0, 0, 0, 0, 0, 0, 0, 0, 0, 0, 0, 0, 0, 0, 0, 0, 0, 0, 0, 0, 0, 0, 0, 0, 0, 0, 0, 0, 0, 0, 0, 0, 0, 0, 0, 0, 0, 0, 0, 0, 0, 0, 0, 0, 0, 0, 0, 0, 0, 0, 0, 0, 0, 0, 0, 0, 0, 0, 0, 0, 0, 0, 0, 0, 0, 0, 0, 0, 0, 0, 0, 0, 0, 0, 0, 0, 0, 0, 0, 0, 0, 0, 0, 0, 0, 0, 0, 0, 0, 0, 0, 0, 0, 0, 0, 0, 0, 1, 1, 1, 1, 1, 1, 1, 1, 1, 1, 1, 1, 1, 1, 1, 1, 1, 1, 1, 1, 1, 1, 1, 1, 1, 1, 1, 1, 1, 1, 1, 1, 1, 1, 1, 1, 1, 1, 1, 1, 1, 1, 1, 1, 1, 1, 1, 1, 1, 1, 1, 1, 1, 1, 1, 1, 1, 1, 1, 1, 1, 1, 1, 1, 1, 1, 1, 1, 1, 1, 1, 1, 1, 1, 1, 1, 1, 1, 1, 1, 1, 1, 1, 1])
_uv = me_cube.uv_layers.new(name='UVMap')
_uv.uv.foreach_set('vector', [0.3309, 0.4715, 0.2445, 0.4715, 0.2445, 0.4401, 0.3309, 0.4401, 0.6503, 0.8405, 0.5639, 0.8405, 0.564, 0.8086, 0.6503, 0.8086, 0.7001, 0.8924, 0.7865, 0.8924, 0.7865, 0.9244, 0.7001, 0.9244, 0.1501, 0.877, 0.1501, 0.8571, 0.1601, 0.8398, 0.1773, 0.8299, 0.1971, 0.8299, 0.2143, 0.8398, 0.2242, 0.8571, 0.2242, 0.877, 0.2143, 0.8943, 0.1971, 0.9043, 0.1773, 0.9043, 0.1601, 0.8943, 0.6503, 0.8755, 0.5639, 0.8755, 0.5639, 0.8405, 0.6503, 0.8405, 0.5089, 0.5554, 0.4225, 0.5554, 0.4225, 0.526, 0.5089, 0.526, 0.6992, 0.4677, 0.7856, 0.4677, 0.7856, 0.5028, 0.6992, 0.5028, 0.6503, 0.9044, 0.564, 0.9044, 0.5639, 0.8755, 0.6503, 0.8755, 0.5089, 0.526, 0.4225, 0.526, 0.4225, 0.4909, 0.5089, 0.4909, 0.6992, 0.5028, 0.7856, 0.5028, 0.7856, 0.5347, 0.6992, 0.5347, 0.3306, 0.366, 0.2442, 0.366, 0.2442, 0.334, 0.3306, 0.334, 0.5089, 0.4909, 0.4225, 0.4909, 0.4225, 0.4595, 0.5089, 0.4595, 0.648, 0.4835, 0.5616, 0.4835, 0.5616, 0.4546, 0.648, 0.4546, 0.3306, 0.401, 0.2442, 0.401, 0.2442, 0.366, 0.3306, 0.366, 0.3892, 0.7002, 0.4755, 0.7002, 0.4755, 0.7289, 0.3892, 0.7289, 0.648, 0.4546, 0.5616, 0.4546, 0.5616, 0.4196, 0.648, 0.4196, 0.3306, 0.4297, 0.2442, 0.4297, 0.2442, 0.401, 0.3306, 0.401, 0.3892, 0.7289, 0.4755, 0.7289, 0.4755, 0.764, 0.3892, 0.764, 0.648, 0.4196, 0.5616, 0.4196, 0.5616, 0.3877, 0.648, 0.3877, 0.2431, 0.9488, 0.3295, 0.9488, 0.3295, 0.9802, 0.2431, 0.9802, 0.3892, 0.764, 0.4755, 0.764, 0.4755, 0.7959, 0.3892, 0.7959, 0.181, 0.8368, 0.1944, 0.8368, 0.206, 0.8435, 0.2127, 0.8552, 0.2127, 0.8686, 0.206, 0.8803, 0.1944, 0.887, 0.181, 0.887, 0.1694, 0.8803, 0.1627, 0.8686, 0.1627, 0.8552, 0.1694, 0.8435, 0.2431, 0.9136, 0.3295, 0.9136, 0.3295, 0.9488, 0.2431, 0.9488, 0.6475, 0.6294, 0.5611, 0.6294, 0.5611, 0.6005, 0.6474, 0.6005, 0.6995, 0.7372, 0.7858, 0.7372, 0.7858, 0.7659, 0.6995, 0.7659, 0.2431, 0.8842, 0.3295, 0.8842, 0.3295, 0.9136, 0.2431, 0.9136, 0.6474, 0.6005, 0.5611, 0.6005, 0.561, 0.5654, 0.6474, 0.5654, 0.6995, 0.7659, 0.7858, 0.7659, 0.7858, 0.8009, 0.6995, 0.8009, 0.6995, 0.8009, 0.7858, 0.8009, 0.7858, 0.8329, 0.6995, 0.8329, 0.6474, 0.5654, 0.561, 0.5654, 0.5611, 0.5336, 0.6474, 0.5336, 0.2162, 0.6021, 0.1997, 0.6117, 0.1806, 0.6117, 0.1641, 0.6021, 0.1546, 0.5855, 0.1546, 0.5664, 0.1641, 0.5498, 0.1806, 0.5403, 0.1997, 0.5403, 0.2162, 0.5498, 0.2257, 0.5664, 0.2257, 0.5855, 0.7001, 0.8574, 0.7865, 0.8574, 0.7865, 0.8924, 0.7001, 0.8924, 0.7001, 0.8287, 0.7865, 0.8287, 0.7865, 0.8574, 0.7001, 0.8574, 0.6992, 0.439, 0.7856, 0.439, 0.7856, 0.4677, 0.6992, 0.4677, 0.1809, 0.546, 0.1956, 0.546, 0.2082, 0.5533, 0.2155, 0.566, 0.2155, 0.5807, 0.2082, 0.5935, 0.1956, 0.6008, 0.1809, 0.6008, 0.1683, 0.5935, 0.161, 0.5807, 0.161, 0.566, 0.1683, 0.5533, 0.8618, 0.8843, 0.8477, 0.8925, 0.8313, 0.8925, 0.8172, 0.8843, 0.809, 0.8701, 0.809, 0.8537, 0.8172, 0.8395, 0.8313, 0.8313, 0.8477, 0.8313, 0.8618, 0.8395, 0.87, 0.8537, 0.87, 0.8701, 0.3309, 0.5066, 0.2445, 0.5066, 0.2445, 0.4715, 0.3309, 0.4715, 0.3301, 0.4757, 0.2437, 0.4757, 0.2437, 0.447, 0.3301, 0.447, 0.3308, 0.536, 0.2445, 0.536, 0.2445, 0.5066, 0.3309, 0.5066, 0.3301, 0.447, 0.2437, 0.447, 0.2437, 0.412, 0.3301, 0.412, 0.3301, 0.412, 0.2437, 0.412, 0.2437, 0.38, 0.3301, 0.38, 0.9708, 0.8726, 0.9633, 0.8856, 0.9503, 0.8932, 0.9353, 0.8932, 0.9223, 0.8856, 0.9147, 0.8726, 0.9147, 0.8575, 0.9223, 0.8444, 0.9353, 0.8369, 0.9503, 0.8369, 0.9633, 0.8444, 0.9708, 0.8575, 0.646, 0.371, 0.5596, 0.371, 0.5596, 0.3396, 0.646, 0.3396, 0.9334, 0.9082, 0.9135, 0.8966, 0.902, 0.8766, 0.902, 0.8535, 0.9135, 0.8334, 0.9334, 0.8219, 0.9565, 0.8219, 0.9764, 0.8334, 0.9879, 0.8535, 0.9879, 0.8766, 0.9764, 0.8966, 0.9565, 0.9082, 0.6988, 0.5719, 0.7852, 0.5719, 0.7852, 0.6069, 0.6988, 0.6069, 0.6988, 0.6069, 0.7852, 0.6069, 0.7852, 0.6389, 0.6988, 0.6389, 0.5079, 0.4814, 0.4216, 0.4814, 0.4215, 0.4525, 0.5079, 0.4525, 0.5079, 0.4525, 0.4215, 0.4525, 0.4215, 0.4175, 0.5079, 0.4175, 0.5079, 0.4175, 0.4215, 0.4175, 0.4216, 0.3856, 0.5079, 0.3856, 0.6988, 0.5431, 0.7852, 0.5431, 0.7852, 0.5719, 0.6988, 0.5719, 0.646, 0.4061, 0.5596, 0.4061, 0.5596, 0.371, 0.646, 0.371, 0.564, 0.8867, 0.6504, 0.8867, 0.6504, 0.9154, 0.564, 0.9154, 0.646, 0.4356, 0.5596, 0.4356, 0.5596, 0.4061, 0.646, 0.4061, 0.564, 0.9154, 0.6504, 0.9154, 0.6504, 0.9504, 0.564, 0.9504, 0.564, 0.9504, 0.6504, 0.9504, 0.6504, 0.9824, 0.564, 0.9824, 0.8636, 0.585, 0.8486, 0.5937, 0.8313, 0.5937, 0.8163, 0.585, 0.8077, 0.57, 0.8077, 0.5526, 0.8163, 0.5376, 0.8313, 0.5289, 0.8486, 0.5289, 0.8636, 0.5376, 0.8722, 0.5526, 0.8722, 0.57, 0.2433, 0.7736, 0.3297, 0.7736, 0.3297, 0.805, 0.2434, 0.805, 0.8442, 0.2453, 0.8401, 0.2453, 0.8366, 0.2161, 0.8345, 0.1657, 0.8345, 0.1074, 0.8366, 0.05697, 0.8401, 0.02784, 0.8442, 0.02784, 0.8477, 0.05697, 0.8497, 0.1074, 0.8497, 0.1657, 0.8477, 0.2161, 0.6999, 0.3856, 0.7863, 0.3856, 0.7863, 0.4207, 0.6999, 0.4207, 0.6999, 0.4207, 0.7863, 0.4207, 0.7863, 0.4526, 0.6999, 0.4526, 0.5087, 0.625, 0.4223, 0.625, 0.4223, 0.5961, 0.5086, 0.5961, 0.5086, 0.5961, 0.4223, 0.5961, 0.4222, 0.5611, 0.5086, 0.5611, 0.5086, 0.5611, 0.4222, 0.5611, 0.4223, 0.5292, 0.5086, 0.5292, 0.6999, 0.3569, 0.7863, 0.3569, 0.7863, 0.3856, 0.6999, 0.3856, 0.2433, 0.7385, 0.3297, 0.7385, 0.3297, 0.7736, 0.2433, 0.7736, 0.003111, 0.5461, 0.0895, 0.5461, 0.0895, 0.5748, 0.003115, 0.5748, 0.2434, 0.709, 0.3297, 0.709, 0.3297, 0.7385, 0.2433, 0.7385, 0.003115, 0.5748, 0.0895, 0.5748, 0.08951, 0.6098, 0.003115, 0.6098, 0.003115, 0.6098, 0.08951, 0.6098, 0.0895, 0.6418, 0.003113, 0.6418, 0.8502, 0.1783, 0.8323, 0.1783, 0.8168, 0.1693, 0.8079, 0.1538, 0.8079, 0.1358, 0.8168, 0.1202, 0.8323, 0.1112, 0.8502, 0.1112, 0.8657, 0.1202, 0.8746, 0.1358, 0.8746, 0.1538, 0.8657, 0.1693, 0.2439, 0.8379, 0.3303, 0.8379, 0.3303, 0.8694, 0.2439, 0.8694, 0.1776, 0.8928, 0.1621, 0.8838, 0.1532, 0.8683, 0.1532, 0.8503, 0.1621, 0.8348, 0.1776, 0.8258, 0.1954, 0.8258, 0.2109, 0.8348, 0.2198, 0.8503, 0.2198, 0.8683, 0.2109, 0.8838, 0.1954, 0.8928, 0.6972, 0.7138, 0.7836, 0.7138, 0.7836, 0.7488, 0.6972, 0.7488, 0.6972, 0.7488, 0.7836, 0.7488, 0.7836, 0.7808, 0.6972, 0.7808, 0.7495, 0.7967, 0.6632, 0.7967, 0.6631, 0.7678, 0.7495, 0.7678, 0.7495, 0.7678, 0.6631, 0.7678, 0.6631, 0.7328, 0.7495, 0.7328, 0.7495, 0.7328, 0.6631, 0.7328, 0.6631, 0.7009, 0.7495, 0.7009, 0.6972, 0.685, 0.7836, 0.685, 0.7836, 0.7138, 0.6972, 0.7138, 0.2439, 0.8028, 0.3303, 0.8028, 0.3303, 0.8379, 0.2439, 0.8379, 0.6478, 0.8267, 0.5614, 0.8267, 0.5614, 0.798, 0.6478, 0.798, 0.2439, 0.7734, 0.3303, 0.7734, 0.3303, 0.8028, 0.2439, 0.8028, 0.6478, 0.798, 0.5614, 0.798, 0.5614, 0.763, 0.6478, 0.763, 0.6478, 0.763, 0.5614, 0.763, 0.5614, 0.731, 0.6478, 0.731, 0.9209, 0.1607, 0.9121, 0.1454, 0.9121, 0.1277, 0.9209, 0.1124, 0.9362, 0.1036, 0.9537, 0.1036, 0.969, 0.1124, 0.9778, 0.1277, 0.9778, 0.1454, 0.969, 0.1607, 0.9537, 0.1695, 0.9362, 0.1695, 0.745, 0.4808, 0.6586, 0.4808, 0.6586, 0.4494, 0.745, 0.4494, 0.8, 0.8715, 0.8, 0.8503, 0.8105, 0.8319, 0.8288, 0.8213, 0.85, 0.8213, 0.8683, 0.8319, 0.8788, 0.8503, 0.8788, 0.8715, 0.8683, 0.8899, 0.85, 0.9005, 0.8288, 0.9005, 0.8105, 0.8899, 0.3868, 0.8383, 0.4732, 0.8383, 0.4732, 0.8734, 0.3868, 0.8734, 0.3868, 0.8734, 0.4732, 0.8734, 0.4732, 0.9053, 0.3868, 0.9053, 0.5083, 0.4395, 0.4219, 0.4395, 0.4219, 0.4106, 0.5082, 0.4106, 0.5082, 0.4106, 0.4219, 0.4106, 0.4219, 0.3755, 0.5082, 0.3755, 0.5082, 0.3755, 0.4219, 0.3755, 0.4219, 0.3437, 0.5083, 0.3437, 0.3868, 0.8096, 0.4732, 0.8096, 0.4732, 0.8383, 0.3868, 0.8383, 0.745, 0.5159, 0.6586, 0.5159, 0.6586, 0.4808, 0.745, 0.4808, 0.002741, 0.6674, 0.08913, 0.6674, 0.08913, 0.6961, 0.002745, 0.6961, 0.745, 0.5454, 0.6586, 0.5454, 0.6586, 0.5159, 0.745, 0.5159, 0.002745, 0.6961, 0.08913, 0.6961, 0.08914, 0.7311, 0.002746, 0.7311, 0.002746, 0.7311, 0.08914, 0.7311, 0.08913, 0.7631, 0.002743, 0.7631, 0.934, 0.5265, 0.9559, 0.5265, 0.9748, 0.5374, 0.9857, 0.5564, 0.9857, 0.5783, 0.9748, 0.5973, 0.9559, 0.6083, 0.934, 0.6083, 0.9151, 0.5973, 0.9042, 0.5783, 0.9042, 0.5564, 0.9151, 0.5374, 0.5611, 0.5147, 0.6475, 0.5147, 0.6475, 0.5461, 0.5611, 0.5461, 0.954, 0.8391, 0.9689, 0.8477, 0.9775, 0.8626, 0.9775, 0.8798, 0.9689, 0.8947, 0.954, 0.9033, 0.9369, 0.9033, 0.9221, 0.8947, 0.9135, 0.8798, 0.9135, 0.8626, 0.9221, 0.8477, 0.9369, 0.8391, 0.6991, 0.5307, 0.7854, 0.5307, 0.7854, 0.5657, 0.6991, 0.5657, 0.6991, 0.5657, 0.7854, 0.5657, 0.7854, 0.5976, 0.6991, 0.5976, 0.002587, 0.7773, 0.08894, 0.7833, 0.08883, 0.8121, 0.002482, 0.8062, 0.002482, 0.8062, 0.08883, 0.8121, 0.08867, 0.8472, 0.002319, 0.8412, 0.002319, 0.8412, 0.08867, 0.8472, 0.08849, 0.879, 0.002141, 0.8731, 0.6991, 0.5019, 0.7854, 0.5019, 0.7854, 0.5307, 0.6991, 0.5307, 0.5611, 0.4796, 0.6475, 0.4796, 0.6475, 0.5147, 0.5611, 0.5147, 0.0048, 0.4423, 0.09119, 0.4423, 0.09119, 0.471, 0.004804, 0.471, 0.5611, 0.4502, 0.6475, 0.4502, 0.6475, 0.4796, 0.5611, 0.4796, 0.004804, 0.471, 0.09119, 0.471, 0.09119, 0.506, 0.004804, 0.506, 0.004804, 0.506, 0.09119, 0.506, 0.09119, 0.538, 0.004802, 0.538, 0.1805, 0.5281, 0.2034, 0.5281, 0.2232, 0.5396, 0.2346, 0.5594, 0.2346, 0.5824, 0.2232, 0.6023, 0.2034, 0.6137, 0.1805, 0.6137, 0.1608, 0.6023, 0.1493, 0.5824, 0.1493, 0.5594, 0.1608, 0.5396, 0.2445, 0.6094, 0.3309, 0.6094, 0.3309, 0.6409, 0.2445, 0.6409, 0.867, 0.8568, 0.867, 0.8714, 0.8598, 0.884, 0.8472, 0.8913, 0.8327, 0.8913, 0.8202, 0.884, 0.8129, 0.8714, 0.8129, 0.8568, 0.8202, 0.8442, 0.8327, 0.837, 0.8472, 0.837, 0.8598, 0.8442, 0.3848, 0.9094, 0.4711, 0.9094, 0.4711, 0.9445, 0.3848, 0.9445, 0.3848, 0.9445, 0.4711, 0.9445, 0.4711, 0.9764, 0.3848, 0.9764, 0.002258, 0.887, 0.0886, 0.8945, 0.08846, 0.9234, 0.002116, 0.9159, 0.002116, 0.9159, 0.08846, 0.9234, 0.08825, 0.9584, 0.001908, 0.9509, 0.001908, 0.9509, 0.08825, 0.9584, 0.08803, 0.9903, 0.00169, 0.9827, 0.3848, 0.8807, 0.4711, 0.8807, 0.4711, 0.9094, 0.3848, 0.9094, 0.2445, 0.5743, 0.3309, 0.5743, 0.3309, 0.6094, 0.2445, 0.6094, 0.7003, 0.8918, 0.7867, 0.8918, 0.7867, 0.9205, 0.7003, 0.9205, 0.2445, 0.5449, 0.3309, 0.5449, 0.3309, 0.5743, 0.2445, 0.5743, 0.7003, 0.9205, 0.7867, 0.9205, 0.7867, 0.9556, 0.7003, 0.9556, 0.7003, 0.9556, 0.7867, 0.9556, 0.7867, 0.9875, 0.7003, 0.9875, 0.9552, 0.6036, 0.9354, 0.6036, 0.9183, 0.5937, 0.9084, 0.5765, 0.9084, 0.5566, 0.9183, 0.5395, 0.9354, 0.5295, 0.9552, 0.5295, 0.9723, 0.5395, 0.9822, 0.5566, 0.9822, 0.5765, 0.9723, 0.5937, 0.5085, 0.9705, 0.4838, 0.9705, 0.4838, 0.9248, 0.5085, 0.9248, 0.1034, 0.5948, 0.1034, 0.5863, 0.1269, 0.5863, 0.1269, 0.5948, 0.4361, 0.2181, 0.4114, 0.2181, 0.4114, 0.1724, 0.4361, 0.1724, 0.3125, 0.6263, 0.3086, 0.6263, 0.3086, 0.5103, 0.3125, 0.5103, 0.4168, 0.08676, 0.4168, 0.06192, 0.4331, 0.06187, 0.4331, 0.08671, 0.1223, 0.9739, 0.1222, 0.8801, 0.1281, 0.8801, 0.1281, 0.9739, 0.5523, 0.8098, 0.5276, 0.8098, 0.5276, 0.7738, 0.5523, 0.7738, 0.3173, 0.9727, 0.3147, 0.9727, 0.3147, 0.8878, 0.3173, 0.8878, 0.5541, 0.8923, 0.5293, 0.8923, 0.5293, 0.8563, 0.5541, 0.8563, 0.08067, 0.8521, 0.07748, 0.8521, 0.07748, 0.7777, 0.08067, 0.7777, 0.4747, 0.0609, 0.4747, 0.08574, 0.459, 0.08578, 0.459, 0.06094, 0.3297, 0.6784, 0.3297, 0.7251, 0.3268, 0.7251, 0.3268, 0.6784, 0.0401, 0.9739, 0.04007, 0.8801, 0.04442, 0.8801, 0.04445, 0.9739, 0.3612, 0.448, 0.3606, 0.4024, 0.3676, 0.4024, 0.3681, 0.448, 0.3678, 0.6263, 0.3648, 0.6263, 0.3648, 0.5103, 0.3678, 0.5103, 0.1034, 0.6058, 0.1034, 0.5948, 0.1269, 0.5948, 0.1269, 0.6058, 0.1034, 0.7349, 0.1034, 0.6058, 0.1269, 0.6058, 0.1269, 0.7349, 0.6978, 0.3617, 0.6978, 0.415, 0.6605, 0.415, 0.6606, 0.3617, 0.04445, 0.9739, 0.04442, 0.8801, 0.05005, 0.8801, 0.05007, 0.9739, 0.3648, 0.6263, 0.3611, 0.6263, 0.3611, 0.5103, 0.3648, 0.5103, 0.4818, 0.7308, 0.4818, 0.706, 0.5038, 0.7059, 0.5038, 0.7307, 0.1034, 0.7588, 0.1034, 0.7474, 0.1269, 0.7474, 0.1269, 0.7588, 0.1159, 0.9739, 0.1159, 0.8801, 0.1222, 0.8801, 0.1223, 0.9739, 0.3168, 0.6263, 0.3125, 0.6263, 0.3125, 0.5103, 0.3168, 0.5103, 0.3611, 0.6263, 0.3168, 0.6263, 0.3168, 0.5103, 0.3611, 0.5103, 0.05007, 0.9739, 0.05005, 0.8801, 0.1159, 0.8801, 0.1159, 0.9739, 0.3388, 0.1965, 0.3484, 0.2019, 0.3484, 0.2376, 0.3386, 0.2291, 0.1034, 0.7474, 0.1034, 0.7349, 0.1269, 0.7349, 0.1269, 0.7474, 0.3392, 0.7997, 0.3392, 0.7749, 0.3608, 0.7749, 0.3608, 0.7997, 0.5306, 0.9575, 0.5306, 0.9327, 0.5549, 0.9327, 0.5549, 0.9575, 0.5256, 0.06899, 0.5161, 0.07429, 0.5159, 0.04216, 0.5256, 0.03374, 0.119, 0.5411, 0.1286, 0.5427, 0.1287, 0.5614, 0.1191, 0.5599, 0.3277, 0.08833, 0.3177, 0.09257, 0.3174, 0.0436, 0.3277, 0.03461, 0.5464, 0.5155, 0.5255, 0.5121, 0.5256, 0.4463, 0.5465, 0.4497, 0.1613, 0.1968, 0.1723, 0.2014, 0.1723, 0.26, 0.161, 0.2502, 0.4016, 0.5512, 0.4023, 0.6001, 0.3903, 0.6001, 0.3897, 0.5512, 0.3392, 0.09276, 0.3484, 0.08775, 0.3484, 0.1217, 0.3392, 0.1234, 0.3392, 0.448, 0.3386, 0.4024, 0.3451, 0.4024, 0.3457, 0.448, 0.1189, 0.499, 0.1285, 0.5006, 0.1286, 0.5427, 0.119, 0.5411, 0.5256, 0.1481, 0.5166, 0.1464, 0.5161, 0.07429, 0.5256, 0.06899, 0.3392, 0.1234, 0.3484, 0.1217, 0.3484, 0.2019, 0.3388, 0.1965, 0.3457, 0.448, 0.3451, 0.4024, 0.3606, 0.4024, 0.3612, 0.448, 0.4386, 0.5512, 0.4392, 0.6001, 0.4243, 0.6001, 0.4237, 0.5512, 0.3277, 0.2549, 0.3186, 0.2444, 0.3179, 0.1833, 0.3277, 0.1879, 0.4208, 0.5512, 0.4214, 0.6001, 0.4023, 0.6001, 0.4016, 0.5512, 0.3277, 0.1747, 0.3178, 0.1713, 0.3177, 0.09257, 0.3277, 0.08833, 0.3277, 0.1879, 0.3179, 0.1833, 0.3178, 0.1713, 0.3277, 0.1747, 0.4237, 0.5512, 0.4243, 0.6001, 0.4214, 0.6001, 0.4208, 0.5512, 0.3277, 0.448, 0.3271, 0.4024, 0.3364, 0.4024, 0.337, 0.448, 0.3397, 0.03847, 0.3484, 0.02848, 0.3484, 0.07644, 0.3389, 0.0823, 0.337, 0.448, 0.3364, 0.4024, 0.3386, 0.4024, 0.3392, 0.448, 0.3389, 0.0823, 0.3484, 0.07644, 0.3484, 0.08775, 0.3392, 0.09276, 0.3333, 0.6784, 0.3333, 0.7251, 0.3297, 0.7251, 0.3297, 0.6784, 0.4808, 0.8509, 0.4808, 0.8261, 0.5027, 0.826, 0.5027, 0.8509, 0.08463, 0.8521, 0.08067, 0.8521, 0.08067, 0.7777, 0.08463, 0.7777, 0.3698, 0.9727, 0.3661, 0.9727, 0.3661, 0.8878, 0.3698, 0.8878, 0.1206, 0.8521, 0.08463, 0.8521, 0.08463, 0.7777, 0.1206, 0.7777, 0.3659, 0.6784, 0.3659, 0.7251, 0.3333, 0.7251, 0.3333, 0.6784, 0.3661, 0.9727, 0.3616, 0.9727, 0.3616, 0.8878, 0.3661, 0.8878, 0.3706, 0.6784, 0.3706, 0.7251, 0.3685, 0.7251, 0.3685, 0.6784, 0.1258, 0.8521, 0.1235, 0.8521, 0.1235, 0.7777, 0.1258, 0.7777, 0.3206, 0.9727, 0.3173, 0.9727, 0.3173, 0.8878, 0.3206, 0.8878, 0.3616, 0.9727, 0.3206, 0.9727, 0.3206, 0.8878, 0.3616, 0.8878, 0.5265, 0.7423, 0.5265, 0.6869, 0.565, 0.6869, 0.565, 0.7423, 0.3685, 0.6784, 0.3685, 0.7251, 0.3659, 0.7251, 0.3659, 0.6784, 0.1235, 0.8521, 0.1206, 0.8521, 0.1206, 0.7777, 0.1235, 0.7777, 0.05571, 0.1446, 0.06561, 0.1331, 0.1617, 0.09793, 0.1618, 0.1111, 0.434, 0.1427, 0.4255, 0.1329, 0.5166, 0.1771, 0.5165, 0.1866, 0.1184, 0.4811, 0.1287, 0.483, 0.1285, 0.5006, 0.1189, 0.499, 0.5256, 0.1815, 0.5166, 0.1771, 0.5166, 0.1464, 0.5256, 0.1481, 0.1624, 0.03134, 0.1723, 0.01986, 0.1723, 0.0929, 0.1617, 0.09793, 0.219, 0.2251, 0.2052, 0.2252, 0.197, 0.1724, 0.2104, 0.1723, 0.5256, 0.24, 0.5171, 0.2301, 0.5165, 0.1866, 0.5256, 0.1927, 0.1188, 0.4501, 0.1284, 0.4516, 0.1286, 0.4772, 0.1183, 0.4757, 0.5256, 0.1927, 0.5165, 0.1866, 0.5166, 0.1771, 0.5256, 0.1815, 0.1183, 0.4757, 0.1286, 0.4772, 0.1287, 0.483, 0.1184, 0.4811, 0.3904, 0.1943, 0.3772, 0.1931, 0.3738, 0.0879, 0.3875, 0.08939, 0.2297, 0.1512, 0.2206, 0.1406, 0.3178, 0.1713, 0.3179, 0.1833, 0.3904, 0.07887, 0.3875, 0.08939, 0.3738, 0.0879, 0.3768, 0.07752, 0.206, 0.0758, 0.219, 0.07573, 0.2104, 0.1723, 0.197, 0.1724, 0.2467, 0.1369, 0.2553, 0.1269, 0.3389, 0.0823, 0.3392, 0.09276, 0.1139, 0.5442, 0.1029, 0.5425, 0.1183, 0.4757, 0.1286, 0.4772, 0.6623, 0.9655, 0.6629, 0.863, 0.7101, 0.863, 0.7097, 0.9601, 0.1618, 0.1111, 0.1723, 0.1072, 0.1723, 0.2014, 0.1613, 0.1968, 0.5465, 0.6208, 0.5261, 0.6177, 0.5255, 0.5121, 0.5464, 0.5155, 0.1617, 0.09793, 0.1723, 0.0929, 0.1723, 0.1072, 0.1618, 0.1111, 0.2848, 0.8201, 0.1874, 0.8916, 0.1907, 0.9641, 0.2881, 0.8926, 0.2651, 0.3816, 0.1677, 0.4531, 0.1703, 0.5118, 0.2677, 0.4403, 0.4652, 0.356, 0.5626, 0.2844, 0.5599, 0.2258, 0.4625, 0.2973, 0.2822, 0.7614, 0.1848, 0.8329, 0.1874, 0.8916, 0.2848, 0.8201, 0.2618, 0.3091, 0.1644, 0.3806, 0.1677, 0.4531, 0.2651, 0.3816, 0.4684, 0.4285, 0.5658, 0.357, 0.5626, 0.2844, 0.4652, 0.356, 0.4737, 0.5459, 0.5711, 0.4744, 0.5685, 0.4157, 0.4711, 0.4872, 0.2591, 0.2504, 0.1617, 0.3219, 0.1644, 0.3806, 0.2618, 0.3091, 0.4711, 0.4872, 0.5685, 0.4157, 0.5658, 0.357, 0.4684, 0.4285, 0.477, 0.6184, 0.5744, 0.5469, 0.5711, 0.4744, 0.4737, 0.5459, 0.871, 0.1, 0.9507, 0.09523, 1.0, 0.08273, 1.0, 0.06727, 0.9507, 0.05477, 0.871, 0.05, 0.7913, 0.05477, 0.7421, 0.06727, 0.7421, 0.08273, 0.7913, 0.09523, 0.2848, 0.8201, 0.1874, 0.8916, 0.1907, 0.9641, 0.2881, 0.8926, 0.2651, 0.3816, 0.1677, 0.4531, 0.1703, 0.5118, 0.2677, 0.4403, 0.4652, 0.356, 0.5626, 0.2844, 0.5599, 0.2258, 0.4625, 0.2973, 0.2822, 0.7614, 0.1848, 0.8329, 0.1874, 0.8916, 0.2848, 0.8201, 0.2618, 0.3091, 0.1644, 0.3806, 0.1677, 0.4531, 0.2651, 0.3816, 0.4684, 0.4285, 0.5658, 0.357, 0.5626, 0.2844, 0.4652, 0.356, 0.4737, 0.5459, 0.5711, 0.4744, 0.5685, 0.4157, 0.4711, 0.4872, 0.2591, 0.2504, 0.1617, 0.3219, 0.1644, 0.3806, 0.2618, 0.3091, 0.4711, 0.4872, 0.5685, 0.4157, 0.5658, 0.357, 0.4684, 0.4285, 0.477, 0.6184, 0.5744, 0.5469, 0.5711, 0.4744, 0.4737, 0.5459, 0.871, 0.1, 0.9507, 0.09523, 1.0, 0.08273, 1.0, 0.06727, 0.9507, 0.05477, 0.871, 0.05, 0.7913, 0.05477, 0.7421, 0.06727, 0.7421, 0.08273, 0.7913, 0.09523, 0.1848, 0.8329, 0.2822, 0.7614, 0.2789, 0.6889, 0.1815, 0.7604, 0.2822, 0.7614, 0.3796, 0.6899, 0.3763, 0.6174, 0.2789, 0.6889, 0.3796, 0.6899, 0.477, 0.6184, 0.4737, 0.5459, 0.3763, 0.6174, 0.1789, 0.7017, 0.2763, 0.6302, 0.2736, 0.5715, 0.1762, 0.643, 0.2763, 0.6302, 0.3737, 0.5587, 0.371, 0.5, 0.2736, 0.5715, 0.3737, 0.5587, 0.4711, 0.4872, 0.4684, 0.4285, 0.371, 0.5, 0.5514, 0.03586, 0.454, 0.1074, 0.4566, 0.1661, 0.554, 0.09454, 0.454, 0.1074, 0.3565, 0.1789, 0.3592, 0.2376, 0.4566, 0.1661, 0.3565, 0.1789, 0.2591, 0.2504, 0.2618, 0.3091, 0.3592, 0.2376, 0.1815, 0.7604, 0.2789, 0.6889, 0.2763, 0.6302, 0.1789, 0.7017, 0.2789, 0.6889, 0.3763, 0.6174, 0.3737, 0.5587, 0.2763, 0.6302, 0.3763, 0.6174, 0.4737, 0.5459, 0.4711, 0.4872, 0.3737, 0.5587, 0.1762, 0.643, 0.2736, 0.5715, 0.2704, 0.499, 0.173, 0.5705, 0.2736, 0.5715, 0.371, 0.5, 0.3678, 0.4275, 0.2704, 0.499, 0.371, 0.5, 0.4684, 0.4285, 0.4652, 0.356, 0.3678, 0.4275, 0.554, 0.09454, 0.4566, 0.1661, 0.4599, 0.2386, 0.5573, 0.1671, 0.4566, 0.1661, 0.3592, 0.2376, 0.3625, 0.3101, 0.4599, 0.2386, 0.3592, 0.2376, 0.2618, 0.3091, 0.2651, 0.3816, 0.3625, 0.3101, 0.5744, 0.5469, 0.477, 0.6184, 0.4796, 0.6771, 0.577, 0.6056, 0.477, 0.6184, 0.3796, 0.6899, 0.3822, 0.7486, 0.4796, 0.6771, 0.3796, 0.6899, 0.2822, 0.7614, 0.2848, 0.8201, 0.3822, 0.7486, 0.173, 0.5705, 0.2704, 0.499, 0.2677, 0.4403, 0.1703, 0.5118, 0.2704, 0.499, 0.3678, 0.4275, 0.3651, 0.3688, 0.2677, 0.4403, 0.3678, 0.4275, 0.4652, 0.356, 0.4625, 0.2973, 0.3651, 0.3688, 0.5573, 0.1671, 0.4599, 0.2386, 0.4625, 0.2973, 0.5599, 0.2258, 0.4599, 0.2386, 0.3625, 0.3101, 0.3651, 0.3688, 0.4625, 0.2973, 0.3625, 0.3101, 0.2651, 0.3816, 0.2677, 0.4403, 0.3651, 0.3688, 0.577, 0.6056, 0.4796, 0.6771, 0.4829, 0.7496, 0.5803, 0.6781, 0.4796, 0.6771, 0.3822, 0.7486, 0.3855, 0.8211, 0.4829, 0.7496, 0.3822, 0.7486, 0.2848, 0.8201, 0.2881, 0.8926, 0.3855, 0.8211, 0.1848, 0.8329, 0.2822, 0.7614, 0.2789, 0.6889, 0.1815, 0.7604, 0.2822, 0.7614, 0.3796, 0.6899, 0.3763, 0.6174, 0.2789, 0.6889, 0.3796, 0.6899, 0.477, 0.6184, 0.4737, 0.5459, 0.3763, 0.6174, 0.1789, 0.7017, 0.2763, 0.6302, 0.2736, 0.5715, 0.1762, 0.643, 0.2763, 0.6302, 0.3737, 0.5587, 0.371, 0.5, 0.2736, 0.5715, 0.3737, 0.5587, 0.4711, 0.4872, 0.4684, 0.4285, 0.371, 0.5, 0.5514, 0.03586, 0.454, 0.1074, 0.4566, 0.1661, 0.554, 0.09454, 0.454, 0.1074, 0.3565, 0.1789, 0.3592, 0.2376, 0.4566, 0.1661, 0.3565, 0.1789, 0.2591, 0.2504, 0.2618, 0.3091, 0.3592, 0.2376, 0.1815, 0.7604, 0.2789, 0.6889, 0.2763, 0.6302, 0.1789, 0.7017, 0.2789, 0.6889, 0.3763, 0.6174, 0.3737, 0.5587, 0.2763, 0.6302, 0.3763, 0.6174, 0.4737, 0.5459, 0.4711, 0.4872, 0.3737, 0.5587, 0.1762, 0.643, 0.2736, 0.5715, 0.2704, 0.499, 0.173, 0.5705, 0.2736, 0.5715, 0.371, 0.5, 0.3678, 0.4275, 0.2704, 0.499, 0.371, 0.5, 0.4684, 0.4285, 0.4652, 0.356, 0.3678, 0.4275, 0.554, 0.09454, 0.4566, 0.1661, 0.4599, 0.2386, 0.5573, 0.1671, 0.4566, 0.1661, 0.3592, 0.2376, 0.3625, 0.3101, 0.4599, 0.2386, 0.3592, 0.2376, 0.2618, 0.3091, 0.2651, 0.3816, 0.3625, 0.3101, 0.5744, 0.5469, 0.477, 0.6184, 0.4796, 0.6771, 0.577, 0.6056, 0.477, 0.6184, 0.3796, 0.6899, 0.3822, 0.7486, 0.4796, 0.6771, 0.3796, 0.6899, 0.2822, 0.7614, 0.2848, 0.8201, 0.3822, 0.7486, 0.173, 0.5705, 0.2704, 0.499, 0.2677, 0.4403, 0.1703, 0.5118, 0.2704, 0.499, 0.3678, 0.4275, 0.3651, 0.3688, 0.2677, 0.4403, 0.3678, 0.4275, 0.4652, 0.356, 0.4625, 0.2973, 0.3651, 0.3688, 0.5573, 0.1671, 0.4599, 0.2386, 0.4625, 0.2973, 0.5599, 0.2258, 0.4599, 0.2386, 0.3625, 0.3101, 0.3651, 0.3688, 0.4625, 0.2973, 0.3625, 0.3101, 0.2651, 0.3816, 0.2677, 0.4403, 0.3651, 0.3688, 0.577, 0.6056, 0.4796, 0.6771, 0.4829, 0.7496, 0.5803, 0.6781, 0.4796, 0.6771, 0.3822, 0.7486, 0.3855, 0.8211, 0.4829, 0.7496, 0.3822, 0.7486, 0.2848, 0.8201, 0.2881, 0.8926, 0.3855, 0.8211, 0.3309, 0.4715, 0.3309, 0.4401, 0.2445, 0.4401, 0.2445, 0.4715, 0.6503, 0.8405, 0.6503, 0.8086, 0.564, 0.8086, 0.5639, 0.8405, 0.7001, 0.8924, 0.7001, 0.9244, 0.7865, 0.9244, 0.7865, 0.8924, 0.1501, 0.877, 0.1601, 0.8943, 0.1773, 0.9043, 0.1971, 0.9043, 0.2143, 0.8943, 0.2242, 0.877, 0.2242, 0.8571, 0.2143, 0.8398, 0.1971, 0.8299, 0.1773, 0.8299, 0.1601, 0.8398, 0.1501, 0.8571, 0.6503, 0.8755, 0.6503, 0.8405, 0.5639, 0.8405, 0.5639, 0.8755, 0.5089, 0.5554, 0.5089, 0.526, 0.4225, 0.526, 0.4225, 0.5554, 0.6992, 0.4677, 0.6992, 0.5028, 0.7856, 0.5028, 0.7856, 0.4677, 0.6503, 0.9044, 0.6503, 0.8755, 0.5639, 0.8755, 0.564, 0.9044, 0.5089, 0.526, 0.5089, 0.4909, 0.4225, 0.4909, 0.4225, 0.526, 0.6992, 0.5028, 0.6992, 0.5347, 0.7856, 0.5347, 0.7856, 0.5028, 0.3306, 0.366, 0.3306, 0.334, 0.2442, 0.334, 0.2442, 0.366, 0.5089, 0.4909, 0.5089, 0.4595, 0.4225, 0.4595, 0.4225, 0.4909, 0.648, 0.4835, 0.648, 0.4546, 0.5616, 0.4546, 0.5616, 0.4835, 0.3306, 0.401, 0.3306, 0.366, 0.2442, 0.366, 0.2442, 0.401, 0.3892, 0.7002, 0.3892, 0.7289, 0.4755, 0.7289, 0.4755, 0.7002, 0.648, 0.4546, 0.648, 0.4196, 0.5616, 0.4196, 0.5616, 0.4546, 0.3306, 0.4297, 0.3306, 0.401, 0.2442, 0.401, 0.2442, 0.4297, 0.3892, 0.7289, 0.3892, 0.764, 0.4755, 0.764, 0.4755, 0.7289, 0.648, 0.4196, 0.648, 0.3877, 0.5616, 0.3877, 0.5616, 0.4196, 0.2431, 0.9488, 0.2431, 0.9802, 0.3295, 0.9802, 0.3295, 0.9488, 0.3892, 0.764, 0.3892, 0.7959, 0.4755, 0.7959, 0.4755, 0.764, 0.181, 0.8368, 0.1694, 0.8435, 0.1627, 0.8552, 0.1627, 0.8686, 0.1694, 0.8803, 0.181, 0.887, 0.1944, 0.887, 0.206, 0.8803, 0.2127, 0.8686, 0.2127, 0.8552, 0.206, 0.8435, 0.1944, 0.8368, 0.2431, 0.9136, 0.2431, 0.9488, 0.3295, 0.9488, 0.3295, 0.9136, 0.6475, 0.6294, 0.6474, 0.6005, 0.5611, 0.6005, 0.5611, 0.6294, 0.6995, 0.7372, 0.6995, 0.7659, 0.7858, 0.7659, 0.7858, 0.7372, 0.2431, 0.8842, 0.2431, 0.9136, 0.3295, 0.9136, 0.3295, 0.8842, 0.6474, 0.6005, 0.6474, 0.5654, 0.561, 0.5654, 0.5611, 0.6005, 0.6995, 0.7659, 0.6995, 0.8009, 0.7858, 0.8009, 0.7858, 0.7659, 0.6995, 0.8009, 0.6995, 0.8329, 0.7858, 0.8329, 0.7858, 0.8009, 0.6474, 0.5654, 0.6474, 0.5336, 0.5611, 0.5336, 0.561, 0.5654, 0.2162, 0.6021, 0.2257, 0.5855, 0.2257, 0.5664, 0.2162, 0.5498, 0.1997, 0.5403, 0.1806, 0.5403, 0.1641, 0.5498, 0.1546, 0.5664, 0.1546, 0.5855, 0.1641, 0.6021, 0.1806, 0.6117, 0.1997, 0.6117, 0.7001, 0.8574, 0.7001, 0.8924, 0.7865, 0.8924, 0.7865, 0.8574, 0.7001, 0.8287, 0.7001, 0.8574, 0.7865, 0.8574, 0.7865, 0.8287, 0.6992, 0.439, 0.6992, 0.4677, 0.7856, 0.4677, 0.7856, 0.439, 0.1809, 0.546, 0.1683, 0.5533, 0.161, 0.566, 0.161, 0.5807, 0.1683, 0.5935, 0.1809, 0.6008, 0.1956, 0.6008, 0.2082, 0.5935, 0.2155, 0.5807, 0.2155, 0.566, 0.2082, 0.5533, 0.1956, 0.546, 0.8618, 0.8843, 0.87, 0.8701, 0.87, 0.8537, 0.8618, 0.8395, 0.8477, 0.8313, 0.8313, 0.8313, 0.8172, 0.8395, 0.809, 0.8537, 0.809, 0.8701, 0.8172, 0.8843, 0.8313, 0.8925, 0.8477, 0.8925, 0.3309, 0.5066, 0.3309, 0.4715, 0.2445, 0.4715, 0.2445, 0.5066, 0.3301, 0.4757, 0.3301, 0.447, 0.2437, 0.447, 0.2437, 0.4757, 0.3308, 0.536, 0.3309, 0.5066, 0.2445, 0.5066, 0.2445, 0.536, 0.3301, 0.447, 0.3301, 0.412, 0.2437, 0.412, 0.2437, 0.447, 0.3301, 0.412, 0.3301, 0.38, 0.2437, 0.38, 0.2437, 0.412, 0.9708, 0.8726, 0.9708, 0.8575, 0.9633, 0.8444, 0.9503, 0.8369, 0.9353, 0.8369, 0.9223, 0.8444, 0.9147, 0.8575, 0.9147, 0.8726, 0.9223, 0.8856, 0.9353, 0.8932, 0.9503, 0.8932, 0.9633, 0.8856, 0.646, 0.371, 0.646, 0.3396, 0.5596, 0.3396, 0.5596, 0.371, 0.9334, 0.9082, 0.9565, 0.9082, 0.9764, 0.8966, 0.9879, 0.8766, 0.9879, 0.8535, 0.9764, 0.8334, 0.9565, 0.8219, 0.9334, 0.8219, 0.9135, 0.8334, 0.902, 0.8535, 0.902, 0.8766, 0.9135, 0.8966, 0.6988, 0.5719, 0.6988, 0.6069, 0.7852, 0.6069, 0.7852, 0.5719, 0.6988, 0.6069, 0.6988, 0.6389, 0.7852, 0.6389, 0.7852, 0.6069, 0.5079, 0.4814, 0.5079, 0.4525, 0.4215, 0.4525, 0.4216, 0.4814, 0.5079, 0.4525, 0.5079, 0.4175, 0.4215, 0.4175, 0.4215, 0.4525, 0.5079, 0.4175, 0.5079, 0.3856, 0.4216, 0.3856, 0.4215, 0.4175, 0.6988, 0.5431, 0.6988, 0.5719, 0.7852, 0.5719, 0.7852, 0.5431, 0.646, 0.4061, 0.646, 0.371, 0.5596, 0.371, 0.5596, 0.4061, 0.564, 0.8867, 0.564, 0.9154, 0.6504, 0.9154, 0.6504, 0.8867, 0.646, 0.4356, 0.646, 0.4061, 0.5596, 0.4061, 0.5596, 0.4356, 0.564, 0.9154, 0.564, 0.9504, 0.6504, 0.9504, 0.6504, 0.9154, 0.564, 0.9504, 0.564, 0.9824, 0.6504, 0.9824, 0.6504, 0.9504, 0.8636, 0.585, 0.8722, 0.57, 0.8722, 0.5526, 0.8636, 0.5376, 0.8486, 0.5289, 0.8313, 0.5289, 0.8163, 0.5376, 0.8077, 0.5526, 0.8077, 0.57, 0.8163, 0.585, 0.8313, 0.5937, 0.8486, 0.5937, 0.2433, 0.7736, 0.2434, 0.805, 0.3297, 0.805, 0.3297, 0.7736, 0.8442, 0.2453, 0.8477, 0.2161, 0.8497, 0.1657, 0.8497, 0.1074, 0.8477, 0.05697, 0.8442, 0.02784, 0.8401, 0.02784, 0.8366, 0.05697, 0.8345, 0.1074, 0.8345, 0.1657, 0.8366, 0.2161, 0.8401, 0.2453, 0.6999, 0.3856, 0.6999, 0.4207, 0.7863, 0.4207, 0.7863, 0.3856, 0.6999, 0.4207, 0.6999, 0.4526, 0.7863, 0.4526, 0.7863, 0.4207, 0.5087, 0.625, 0.5086, 0.5961, 0.4223, 0.5961, 0.4223, 0.625, 0.5086, 0.5961, 0.5086, 0.5611, 0.4222, 0.5611, 0.4223, 0.5961, 0.5086, 0.5611, 0.5086, 0.5292, 0.4223, 0.5292, 0.4222, 0.5611, 0.6999, 0.3569, 0.6999, 0.3856, 0.7863, 0.3856, 0.7863, 0.3569, 0.2433, 0.7385, 0.2433, 0.7736, 0.3297, 0.7736, 0.3297, 0.7385, 0.003111, 0.5461, 0.003115, 0.5748, 0.0895, 0.5748, 0.0895, 0.5461, 0.2434, 0.709, 0.2433, 0.7385, 0.3297, 0.7385, 0.3297, 0.709, 0.003115, 0.5748, 0.003115, 0.6098, 0.08951, 0.6098, 0.0895, 0.5748, 0.003115, 0.6098, 0.003113, 0.6418, 0.0895, 0.6418, 0.08951, 0.6098, 0.8502, 0.1783, 0.8657, 0.1693, 0.8746, 0.1538, 0.8746, 0.1358, 0.8657, 0.1202, 0.8502, 0.1112, 0.8323, 0.1112, 0.8168, 0.1202, 0.8079, 0.1358, 0.8079, 0.1538, 0.8168, 0.1693, 0.8323, 0.1783, 0.2439, 0.8379, 0.2439, 0.8694, 0.3303, 0.8694, 0.3303, 0.8379, 0.1776, 0.8928, 0.1954, 0.8928, 0.2109, 0.8838, 0.2198, 0.8683, 0.2198, 0.8503, 0.2109, 0.8348, 0.1954, 0.8258, 0.1776, 0.8258, 0.1621, 0.8348, 0.1532, 0.8503, 0.1532, 0.8683, 0.1621, 0.8838, 0.6972, 0.7138, 0.6972, 0.7488, 0.7836, 0.7488, 0.7836, 0.7138, 0.6972, 0.7488, 0.6972, 0.7808, 0.7836, 0.7808, 0.7836, 0.7488, 0.7495, 0.7967, 0.7495, 0.7678, 0.6631, 0.7678, 0.6632, 0.7967, 0.7495, 0.7678, 0.7495, 0.7328, 0.6631, 0.7328, 0.6631, 0.7678, 0.7495, 0.7328, 0.7495, 0.7009, 0.6631, 0.7009, 0.6631, 0.7328, 0.6972, 0.685, 0.6972, 0.7138, 0.7836, 0.7138, 0.7836, 0.685, 0.2439, 0.8028, 0.2439, 0.8379, 0.3303, 0.8379, 0.3303, 0.8028, 0.6478, 0.8267, 0.6478, 0.798, 0.5614, 0.798, 0.5614, 0.8267, 0.2439, 0.7734, 0.2439, 0.8028, 0.3303, 0.8028, 0.3303, 0.7734, 0.6478, 0.798, 0.6478, 0.763, 0.5614, 0.763, 0.5614, 0.798, 0.6478, 0.763, 0.6478, 0.731, 0.5614, 0.731, 0.5614, 0.763, 0.9209, 0.1607, 0.9362, 0.1695, 0.9537, 0.1695, 0.969, 0.1607, 0.9778, 0.1454, 0.9778, 0.1277, 0.969, 0.1124, 0.9537, 0.1036, 0.9362, 0.1036, 0.9209, 0.1124, 0.9121, 0.1277, 0.9121, 0.1454, 0.745, 0.4808, 0.745, 0.4494, 0.6586, 0.4494, 0.6586, 0.4808, 0.8, 0.8715, 0.8105, 0.8899, 0.8288, 0.9005, 0.85, 0.9005, 0.8683, 0.8899, 0.8788, 0.8715, 0.8788, 0.8503, 0.8683, 0.8319, 0.85, 0.8213, 0.8288, 0.8213, 0.8105, 0.8319, 0.8, 0.8503, 0.3868, 0.8383, 0.3868, 0.8734, 0.4732, 0.8734, 0.4732, 0.8383, 0.3868, 0.8734, 0.3868, 0.9053, 0.4732, 0.9053, 0.4732, 0.8734, 0.5083, 0.4395, 0.5082, 0.4106, 0.4219, 0.4106, 0.4219, 0.4395, 0.5082, 0.4106, 0.5082, 0.3755, 0.4219, 0.3755, 0.4219, 0.4106, 0.5082, 0.3755, 0.5083, 0.3437, 0.4219, 0.3437, 0.4219, 0.3755, 0.3868, 0.8096, 0.3868, 0.8383, 0.4732, 0.8383, 0.4732, 0.8096, 0.745, 0.5159, 0.745, 0.4808, 0.6586, 0.4808, 0.6586, 0.5159, 0.002741, 0.6674, 0.002745, 0.6961, 0.08913, 0.6961, 0.08913, 0.6674, 0.745, 0.5454, 0.745, 0.5159, 0.6586, 0.5159, 0.6586, 0.5454, 0.002745, 0.6961, 0.002746, 0.7311, 0.08914, 0.7311, 0.08913, 0.6961, 0.002746, 0.7311, 0.002743, 0.7631, 0.08913, 0.7631, 0.08914, 0.7311, 0.934, 0.5265, 0.9151, 0.5374, 0.9042, 0.5564, 0.9042, 0.5783, 0.9151, 0.5973, 0.934, 0.6083, 0.9559, 0.6083, 0.9748, 0.5973, 0.9857, 0.5783, 0.9857, 0.5564, 0.9748, 0.5374, 0.9559, 0.5265, 0.5611, 0.5147, 0.5611, 0.5461, 0.6475, 0.5461, 0.6475, 0.5147, 0.954, 0.8391, 0.9369, 0.8391, 0.9221, 0.8477, 0.9135, 0.8626, 0.9135, 0.8798, 0.9221, 0.8947, 0.9369, 0.9033, 0.954, 0.9033, 0.9689, 0.8947, 0.9775, 0.8798, 0.9775, 0.8626, 0.9689, 0.8477, 0.6991, 0.5307, 0.6991, 0.5657, 0.7854, 0.5657, 0.7854, 0.5307, 0.6991, 0.5657, 0.6991, 0.5976, 0.7854, 0.5976, 0.7854, 0.5657, 0.002587, 0.7773, 0.002482, 0.8062, 0.08883, 0.8121, 0.08894, 0.7833, 0.002482, 0.8062, 0.002319, 0.8412, 0.08867, 0.8472, 0.08883, 0.8121, 0.002319, 0.8412, 0.002141, 0.8731, 0.08849, 0.879, 0.08867, 0.8472, 0.6991, 0.5019, 0.6991, 0.5307, 0.7854, 0.5307, 0.7854, 0.5019, 0.5611, 0.4796, 0.5611, 0.5147, 0.6475, 0.5147, 0.6475, 0.4796, 0.0048, 0.4423, 0.004804, 0.471, 0.09119, 0.471, 0.09119, 0.4423, 0.5611, 0.4502, 0.5611, 0.4796, 0.6475, 0.4796, 0.6475, 0.4502, 0.004804, 0.471, 0.004804, 0.506, 0.09119, 0.506, 0.09119, 0.471, 0.004804, 0.506, 0.004802, 0.538, 0.09119, 0.538, 0.09119, 0.506, 0.1805, 0.5281, 0.1608, 0.5396, 0.1493, 0.5594, 0.1493, 0.5824, 0.1608, 0.6023, 0.1805, 0.6137, 0.2034, 0.6137, 0.2232, 0.6023, 0.2346, 0.5824, 0.2346, 0.5594, 0.2232, 0.5396, 0.2034, 0.5281, 0.2445, 0.6094, 0.2445, 0.6409, 0.3309, 0.6409, 0.3309, 0.6094, 0.867, 0.8568, 0.8598, 0.8442, 0.8472, 0.837, 0.8327, 0.837, 0.8202, 0.8442, 0.8129, 0.8568, 0.8129, 0.8714, 0.8202, 0.884, 0.8327, 0.8913, 0.8472, 0.8913, 0.8598, 0.884, 0.867, 0.8714, 0.3848, 0.9094, 0.3848, 0.9445, 0.4711, 0.9445, 0.4711, 0.9094, 0.3848, 0.9445, 0.3848, 0.9764, 0.4711, 0.9764, 0.4711, 0.9445, 0.002258, 0.887, 0.002116, 0.9159, 0.08846, 0.9234, 0.0886, 0.8945, 0.002116, 0.9159, 0.001908, 0.9509, 0.08825, 0.9584, 0.08846, 0.9234, 0.001908, 0.9509, 0.00169, 0.9827, 0.08803, 0.9903, 0.08825, 0.9584, 0.3848, 0.8807, 0.3848, 0.9094, 0.4711, 0.9094, 0.4711, 0.8807, 0.2445, 0.5743, 0.2445, 0.6094, 0.3309, 0.6094, 0.3309, 0.5743, 0.7003, 0.8918, 0.7003, 0.9205, 0.7867, 0.9205, 0.7867, 0.8918, 0.2445, 0.5449, 0.2445, 0.5743, 0.3309, 0.5743, 0.3309, 0.5449, 0.7003, 0.9205, 0.7003, 0.9556, 0.7867, 0.9556, 0.7867, 0.9205, 0.7003, 0.9556, 0.7003, 0.9875, 0.7867, 0.9875, 0.7867, 0.9556, 0.9552, 0.6036, 0.9723, 0.5937, 0.9822, 0.5765, 0.9822, 0.5566, 0.9723, 0.5395, 0.9552, 0.5295, 0.9354, 0.5295, 0.9183, 0.5395, 0.9084, 0.5566, 0.9084, 0.5765, 0.9183, 0.5937, 0.9354, 0.6036, 0.5085, 0.9705, 0.5085, 0.9248, 0.4838, 0.9248, 0.4838, 0.9705, 0.1034, 0.5948, 0.1269, 0.5948, 0.1269, 0.5863, 0.1034, 0.5863, 0.4361, 0.2181, 0.4361, 0.1724, 0.4114, 0.1724, 0.4114, 0.2181, 0.3125, 0.6263, 0.3125, 0.5103, 0.3086, 0.5103, 0.3086, 0.6263, 0.4168, 0.08676, 0.4331, 0.08671, 0.4331, 0.06187, 0.4168, 0.06192, 0.1223, 0.9739, 0.1281, 0.9739, 0.1281, 0.8801, 0.1222, 0.8801, 0.5523, 0.8098, 0.5523, 0.7738, 0.5276, 0.7738, 0.5276, 0.8098, 0.3173, 0.9727, 0.3173, 0.8878, 0.3147, 0.8878, 0.3147, 0.9727, 0.5541, 0.8923, 0.5541, 0.8563, 0.5293, 0.8563, 0.5293, 0.8923, 0.08067, 0.8521, 0.08067, 0.7777, 0.07748, 0.7777, 0.07748, 0.8521, 0.4747, 0.0609, 0.459, 0.06094, 0.459, 0.08578, 0.4747, 0.08574, 0.3297, 0.6784, 0.3268, 0.6784, 0.3268, 0.7251, 0.3297, 0.7251, 0.0401, 0.9739, 0.04445, 0.9739, 0.04442, 0.8801, 0.04007, 0.8801, 0.3612, 0.448, 0.3681, 0.448, 0.3676, 0.4024, 0.3606, 0.4024, 0.3678, 0.6263, 0.3678, 0.5103, 0.3648, 0.5103, 0.3648, 0.6263, 0.1034, 0.6058, 0.1269, 0.6058, 0.1269, 0.5948, 0.1034, 0.5948, 0.1034, 0.7349, 0.1269, 0.7349, 0.1269, 0.6058, 0.1034, 0.6058, 0.6978, 0.3617, 0.6606, 0.3617, 0.6605, 0.415, 0.6978, 0.415, 0.04445, 0.9739, 0.05007, 0.9739, 0.05005, 0.8801, 0.04442, 0.8801, 0.3648, 0.6263, 0.3648, 0.5103, 0.3611, 0.5103, 0.3611, 0.6263, 0.4818, 0.7308, 0.5038, 0.7307, 0.5038, 0.7059, 0.4818, 0.706, 0.1034, 0.7588, 0.1269, 0.7588, 0.1269, 0.7474, 0.1034, 0.7474, 0.1159, 0.9739, 0.1223, 0.9739, 0.1222, 0.8801, 0.1159, 0.8801, 0.3168, 0.6263, 0.3168, 0.5103, 0.3125, 0.5103, 0.3125, 0.6263, 0.3611, 0.6263, 0.3611, 0.5103, 0.3168, 0.5103, 0.3168, 0.6263, 0.05007, 0.9739, 0.1159, 0.9739, 0.1159, 0.8801, 0.05005, 0.8801, 0.3388, 0.1965, 0.3386, 0.2291, 0.3484, 0.2376, 0.3484, 0.2019, 0.1034, 0.7474, 0.1269, 0.7474, 0.1269, 0.7349, 0.1034, 0.7349, 0.3392, 0.7997, 0.3608, 0.7997, 0.3608, 0.7749, 0.3392, 0.7749, 0.5306, 0.9575, 0.5549, 0.9575, 0.5549, 0.9327, 0.5306, 0.9327, 0.5256, 0.06899, 0.5256, 0.03374, 0.5159, 0.04216, 0.5161, 0.07429, 0.119, 0.5411, 0.1191, 0.5599, 0.1287, 0.5614, 0.1286, 0.5427, 0.3277, 0.08833, 0.3277, 0.03461, 0.3174, 0.0436, 0.3177, 0.09257, 0.5464, 0.5155, 0.5465, 0.4497, 0.5256, 0.4463, 0.5255, 0.5121, 0.1613, 0.1968, 0.161, 0.2502, 0.1723, 0.26, 0.1723, 0.2014, 0.4016, 0.5512, 0.3897, 0.5512, 0.3903, 0.6001, 0.4023, 0.6001, 0.3392, 0.09276, 0.3392, 0.1234, 0.3484, 0.1217, 0.3484, 0.08775, 0.3392, 0.448, 0.3457, 0.448, 0.3451, 0.4024, 0.3386, 0.4024, 0.1189, 0.499, 0.119, 0.5411, 0.1286, 0.5427, 0.1285, 0.5006, 0.5256, 0.1481, 0.5256, 0.06899, 0.5161, 0.07429, 0.5166, 0.1464, 0.3392, 0.1234, 0.3388, 0.1965, 0.3484, 0.2019, 0.3484, 0.1217, 0.3457, 0.448, 0.3612, 0.448, 0.3606, 0.4024, 0.3451, 0.4024, 0.4386, 0.5512, 0.4237, 0.5512, 0.4243, 0.6001, 0.4392, 0.6001, 0.3277, 0.2549, 0.3277, 0.1879, 0.3179, 0.1833, 0.3186, 0.2444, 0.4208, 0.5512, 0.4016, 0.5512, 0.4023, 0.6001, 0.4214, 0.6001, 0.3277, 0.1747, 0.3277, 0.08833, 0.3177, 0.09257, 0.3178, 0.1713, 0.3277, 0.1879, 0.3277, 0.1747, 0.3178, 0.1713, 0.3179, 0.1833, 0.4237, 0.5512, 0.4208, 0.5512, 0.4214, 0.6001, 0.4243, 0.6001, 0.3277, 0.448, 0.337, 0.448, 0.3364, 0.4024, 0.3271, 0.4024, 0.3397, 0.03847, 0.3389, 0.0823, 0.3484, 0.07644, 0.3484, 0.02848, 0.337, 0.448, 0.3392, 0.448, 0.3386, 0.4024, 0.3364, 0.4024, 0.3389, 0.0823, 0.3392, 0.09276, 0.3484, 0.08775, 0.3484, 0.07644, 0.3333, 0.6784, 0.3297, 0.6784, 0.3297, 0.7251, 0.3333, 0.7251, 0.4808, 0.8509, 0.5027, 0.8509, 0.5027, 0.826, 0.4808, 0.8261, 0.08463, 0.8521, 0.08463, 0.7777, 0.08067, 0.7777, 0.08067, 0.8521, 0.3698, 0.9727, 0.3698, 0.8878, 0.3661, 0.8878, 0.3661, 0.9727, 0.1206, 0.8521, 0.1206, 0.7777, 0.08463, 0.7777, 0.08463, 0.8521, 0.3659, 0.6784, 0.3333, 0.6784, 0.3333, 0.7251, 0.3659, 0.7251, 0.3661, 0.9727, 0.3661, 0.8878, 0.3616, 0.8878, 0.3616, 0.9727, 0.3706, 0.6784, 0.3685, 0.6784, 0.3685, 0.7251, 0.3706, 0.7251, 0.1258, 0.8521, 0.1258, 0.7777, 0.1235, 0.7777, 0.1235, 0.8521, 0.3206, 0.9727, 0.3206, 0.8878, 0.3173, 0.8878, 0.3173, 0.9727, 0.3616, 0.9727, 0.3616, 0.8878, 0.3206, 0.8878, 0.3206, 0.9727, 0.5265, 0.7423, 0.565, 0.7423, 0.565, 0.6869, 0.5265, 0.6869, 0.3685, 0.6784, 0.3659, 0.6784, 0.3659, 0.7251, 0.3685, 0.7251, 0.1235, 0.8521, 0.1235, 0.7777, 0.1206, 0.7777, 0.1206, 0.8521, 0.05571, 0.1446, 0.1618, 0.1111, 0.1617, 0.09793, 0.06561, 0.1331, 0.434, 0.1427, 0.5165, 0.1866, 0.5166, 0.1771, 0.4255, 0.1329, 0.1184, 0.4811, 0.1189, 0.499, 0.1285, 0.5006, 0.1287, 0.483, 0.5256, 0.1815, 0.5256, 0.1481, 0.5166, 0.1464, 0.5166, 0.1771, 0.1624, 0.03134, 0.1617, 0.09793, 0.1723, 0.0929, 0.1723, 0.01986, 0.219, 0.2251, 0.2104, 0.1723, 0.197, 0.1724, 0.2052, 0.2252, 0.5256, 0.24, 0.5256, 0.1927, 0.5165, 0.1866, 0.5171, 0.2301, 0.1188, 0.4501, 0.1183, 0.4757, 0.1286, 0.4772, 0.1284, 0.4516, 0.5256, 0.1927, 0.5256, 0.1815, 0.5166, 0.1771, 0.5165, 0.1866, 0.1183, 0.4757, 0.1184, 0.4811, 0.1287, 0.483, 0.1286, 0.4772, 0.3904, 0.1943, 0.3875, 0.08939, 0.3738, 0.0879, 0.3772, 0.1931, 0.2297, 0.1512, 0.3179, 0.1833, 0.3178, 0.1713, 0.2206, 0.1406, 0.3904, 0.07887, 0.3768, 0.07752, 0.3738, 0.0879, 0.3875, 0.08939, 0.206, 0.0758, 0.197, 0.1724, 0.2104, 0.1723, 0.219, 0.07573, 0.2467, 0.1369, 0.3392, 0.09276, 0.3389, 0.0823, 0.2553, 0.1269, 0.1139, 0.5442, 0.1286, 0.4772, 0.1183, 0.4757, 0.1029, 0.5425, 0.6623, 0.9655, 0.7097, 0.9601, 0.7101, 0.863, 0.6629, 0.863, 0.1618, 0.1111, 0.1613, 0.1968, 0.1723, 0.2014, 0.1723, 0.1072, 0.5465, 0.6208, 0.5464, 0.5155, 0.5255, 0.5121, 0.5261, 0.6177, 0.1617, 0.09793, 0.1618, 0.1111, 0.1723, 0.1072, 0.1723, 0.0929, 0.2848, 0.8201, 0.2881, 0.8926, 0.1907, 0.9641, 0.1874, 0.8916, 0.2651, 0.3816, 0.2677, 0.4403, 0.1703, 0.5118, 0.1677, 0.4531, 0.4652, 0.356, 0.4625, 0.2973, 0.5599, 0.2258, 0.5626, 0.2844, 0.2822, 0.7614, 0.2848, 0.8201, 0.1874, 0.8916, 0.1848, 0.8329, 0.2618, 0.3091, 0.2651, 0.3816, 0.1677, 0.4531, 0.1644, 0.3806, 0.4684, 0.4285, 0.4652, 0.356, 0.5626, 0.2844, 0.5658, 0.357, 0.4737, 0.5459, 0.4711, 0.4872, 0.5685, 0.4157, 0.5711, 0.4744, 0.2591, 0.2504, 0.2618, 0.3091, 0.1644, 0.3806, 0.1617, 0.3219, 0.4711, 0.4872, 0.4684, 0.4285, 0.5658, 0.357, 0.5685, 0.4157, 0.477, 0.6184, 0.4737, 0.5459, 0.5711, 0.4744, 0.5744, 0.5469, 0.871, 0.1, 0.7913, 0.09523, 0.7421, 0.08273, 0.7421, 0.06727, 0.7913, 0.05477, 0.871, 0.05, 0.9507, 0.05477, 1.0, 0.06727, 1.0, 0.08273, 0.9507, 0.09523, 0.871, 0.05, 0.7913, 0.04523, 0.7421, 0.03273, 0.7421, 0.01727, 0.7913, 0.004775, 0.871, 0.0, 0.9507, 0.004775, 1.0, 0.01727, 1.0, 0.03273, 0.9507, 0.04523, 0.2848, 0.8201, 0.2881, 0.8926, 0.1907, 0.9641, 0.1874, 0.8916, 0.2651, 0.3816, 0.2677, 0.4403, 0.1703, 0.5118, 0.1677, 0.4531, 0.4652, 0.356, 0.4625, 0.2973, 0.5599, 0.2258, 0.5626, 0.2844, 0.2822, 0.7614, 0.2848, 0.8201, 0.1874, 0.8916, 0.1848, 0.8329, 0.2618, 0.3091, 0.2651, 0.3816, 0.1677, 0.4531, 0.1644, 0.3806, 0.4684, 0.4285, 0.4652, 0.356, 0.5626, 0.2844, 0.5658, 0.357, 0.4737, 0.5459, 0.4711, 0.4872, 0.5685, 0.4157, 0.5711, 0.4744, 0.2591, 0.2504, 0.2618, 0.3091, 0.1644, 0.3806, 0.1617, 0.3219, 0.4711, 0.4872, 0.4684, 0.4285, 0.5658, 0.357, 0.5685, 0.4157, 0.477, 0.6184, 0.4737, 0.5459, 0.5711, 0.4744, 0.5744, 0.5469, 0.871, 0.1, 0.7913, 0.09523, 0.7421, 0.08273, 0.7421, 0.06727, 0.7913, 0.05477, 0.871, 0.05, 0.9507, 0.05477, 1.0, 0.06727, 1.0, 0.08273, 0.9507, 0.09523, 0.871, 0.05, 0.7913, 0.04523, 0.7421, 0.03273, 0.7421, 0.01727, 0.7913, 0.004775, 0.871, 0.0, 0.9507, 0.004775, 1.0, 0.01727, 1.0, 0.03273, 0.9507, 0.04523, 0.1848, 0.8329, 0.1815, 0.7604, 0.2789, 0.6889, 0.2822, 0.7614, 0.2822, 0.7614, 0.2789, 0.6889, 0.3763, 0.6174, 0.3796, 0.6899, 0.3796, 0.6899, 0.3763, 0.6174, 0.4737, 0.5459, 0.477, 0.6184, 0.1789, 0.7017, 0.1762, 0.643, 0.2736, 0.5715, 0.2763, 0.6302, 0.2763, 0.6302, 0.2736, 0.5715, 0.371, 0.5, 0.3737, 0.5587, 0.3737, 0.5587, 0.371, 0.5, 0.4684, 0.4285, 0.4711, 0.4872, 0.5514, 0.03586, 0.554, 0.09454, 0.4566, 0.1661, 0.454, 0.1074, 0.454, 0.1074, 0.4566, 0.1661, 0.3592, 0.2376, 0.3565, 0.1789, 0.3565, 0.1789, 0.3592, 0.2376, 0.2618, 0.3091, 0.2591, 0.2504, 0.1815, 0.7604, 0.1789, 0.7017, 0.2763, 0.6302, 0.2789, 0.6889, 0.2789, 0.6889, 0.2763, 0.6302, 0.3737, 0.5587, 0.3763, 0.6174, 0.3763, 0.6174, 0.3737, 0.5587, 0.4711, 0.4872, 0.4737, 0.5459, 0.1762, 0.643, 0.173, 0.5705, 0.2704, 0.499, 0.2736, 0.5715, 0.2736, 0.5715, 0.2704, 0.499, 0.3678, 0.4275, 0.371, 0.5, 0.371, 0.5, 0.3678, 0.4275, 0.4652, 0.356, 0.4684, 0.4285, 0.554, 0.09454, 0.5573, 0.1671, 0.4599, 0.2386, 0.4566, 0.1661, 0.4566, 0.1661, 0.4599, 0.2386, 0.3625, 0.3101, 0.3592, 0.2376, 0.3592, 0.2376, 0.3625, 0.3101, 0.2651, 0.3816, 0.2618, 0.3091, 0.5744, 0.5469, 0.577, 0.6056, 0.4796, 0.6771, 0.477, 0.6184, 0.477, 0.6184, 0.4796, 0.6771, 0.3822, 0.7486, 0.3796, 0.6899, 0.3796, 0.6899, 0.3822, 0.7486, 0.2848, 0.8201, 0.2822, 0.7614, 0.173, 0.5705, 0.1703, 0.5118, 0.2677, 0.4403, 0.2704, 0.499, 0.2704, 0.499, 0.2677, 0.4403, 0.3651, 0.3688, 0.3678, 0.4275, 0.3678, 0.4275, 0.3651, 0.3688, 0.4625, 0.2973, 0.4652, 0.356, 0.5573, 0.1671, 0.5599, 0.2258, 0.4625, 0.2973, 0.4599, 0.2386, 0.4599, 0.2386, 0.4625, 0.2973, 0.3651, 0.3688, 0.3625, 0.3101, 0.3625, 0.3101, 0.3651, 0.3688, 0.2677, 0.4403, 0.2651, 0.3816, 0.577, 0.6056, 0.5803, 0.6781, 0.4829, 0.7496, 0.4796, 0.6771, 0.4796, 0.6771, 0.4829, 0.7496, 0.3855, 0.8211, 0.3822, 0.7486, 0.3822, 0.7486, 0.3855, 0.8211, 0.2881, 0.8926, 0.2848, 0.8201, 0.1848, 0.8329, 0.1815, 0.7604, 0.2789, 0.6889, 0.2822, 0.7614, 0.2822, 0.7614, 0.2789, 0.6889, 0.3763, 0.6174, 0.3796, 0.6899, 0.3796, 0.6899, 0.3763, 0.6174, 0.4737, 0.5459, 0.477, 0.6184, 0.1789, 0.7017, 0.1762, 0.643, 0.2736, 0.5715, 0.2763, 0.6302, 0.2763, 0.6302, 0.2736, 0.5715, 0.371, 0.5, 0.3737, 0.5587, 0.3737, 0.5587, 0.371, 0.5, 0.4684, 0.4285, 0.4711, 0.4872, 0.5514, 0.03586, 0.554, 0.09454, 0.4566, 0.1661, 0.454, 0.1074, 0.454, 0.1074, 0.4566, 0.1661, 0.3592, 0.2376, 0.3565, 0.1789, 0.3565, 0.1789, 0.3592, 0.2376, 0.2618, 0.3091, 0.2591, 0.2504, 0.1815, 0.7604, 0.1789, 0.7017, 0.2763, 0.6302, 0.2789, 0.6889, 0.2789, 0.6889, 0.2763, 0.6302, 0.3737, 0.5587, 0.3763, 0.6174, 0.3763, 0.6174, 0.3737, 0.5587, 0.4711, 0.4872, 0.4737, 0.5459, 0.1762, 0.643, 0.173, 0.5705, 0.2704, 0.499, 0.2736, 0.5715, 0.2736, 0.5715, 0.2704, 0.499, 0.3678, 0.4275, 0.371, 0.5, 0.371, 0.5, 0.3678, 0.4275, 0.4652, 0.356, 0.4684, 0.4285, 0.554, 0.09454, 0.5573, 0.1671, 0.4599, 0.2386, 0.4566, 0.1661, 0.4566, 0.1661, 0.4599, 0.2386, 0.3625, 0.3101, 0.3592, 0.2376, 0.3592, 0.2376, 0.3625, 0.3101, 0.2651, 0.3816, 0.2618, 0.3091, 0.5744, 0.5469, 0.577, 0.6056, 0.4796, 0.6771, 0.477, 0.6184, 0.477, 0.6184, 0.4796, 0.6771, 0.3822, 0.7486, 0.3796, 0.6899, 0.3796, 0.6899, 0.3822, 0.7486, 0.2848, 0.8201, 0.2822, 0.7614, 0.173, 0.5705, 0.1703, 0.5118, 0.2677, 0.4403, 0.2704, 0.499, 0.2704, 0.499, 0.2677, 0.4403, 0.3651, 0.3688, 0.3678, 0.4275, 0.3678, 0.4275, 0.3651, 0.3688, 0.4625, 0.2973, 0.4652, 0.356, 0.5573, 0.1671, 0.5599, 0.2258, 0.4625, 0.2973, 0.4599, 0.2386, 0.4599, 0.2386, 0.4625, 0.2973, 0.3651, 0.3688, 0.3625, 0.3101, 0.3625, 0.3101, 0.3651, 0.3688, 0.2677, 0.4403, 0.2651, 0.3816, 0.577, 0.6056, 0.5803, 0.6781, 0.4829, 0.7496, 0.4796, 0.6771, 0.4796, 0.6771, 0.4829, 0.7496, 0.3855, 0.8211, 0.3822, 0.7486, 0.3822, 0.7486, 0.3855, 0.8211, 0.2881, 0.8926, 0.2848, 0.8201])
me_cube.materials.append(mat_material)
me_cube.materials.append(None)
me_cube.use_remesh_preserve_volume = False
me_cube.use_remesh_preserve_attributes = False
me_cube.use_mirror_vertex_groups = False
me_cube.update()

# ---- objects
ob_cube = bpy.data.objects.new('Cube', me_cube)
ob_lamp = bpy.data.objects.new('Lamp', light_lamp)
ob_camera = bpy.data.objects.new('Camera', cam_camera)

# ---- transforms, parenting, visibility, modifiers, constraints
ob_cube.location = (0.0, 0.0, 0.0)
ob_cube.lock_rotations_4d = False
ob_cube.empty_display_type = 'ARROWS'
ob_cube.lineart.crease_threshold = 0.0
ob_lamp.location = (1.539, -1.13, 3.098)
ob_lamp.rotation_euler = (0.6503, 0.05522, 1.866)
ob_lamp.lock_rotations_4d = False
ob_lamp.empty_display_type = 'ARROWS'
ob_lamp.color = (0.0, 0.0, 0.0, 0.0)
ob_lamp.lineart.crease_threshold = 0.0
ob_camera.location = (7.481, -6.508, 5.344)
ob_camera.rotation_euler = (1.109, 0.01082, 0.8149)
ob_camera.lock_rotations_4d = False
ob_camera.empty_display_type = 'ARROWS'
ob_camera.color = (0.0, 0.0, 0.0, 0.0)
ob_camera.display_type = 'WIRE'
ob_camera.lineart.crease_threshold = 0.0

# ---- collection membership
col_collection_1.objects.link(ob_cube)
col_collection_1.objects.link(ob_lamp)
col_collection_1.objects.link(ob_camera)

# ---- scene / render settings (as saved in the file)
scene.camera = ob_camera
scene.frame_start = 1; scene.frame_end = 250; scene.frame_set(156)
scene.render.engine = 'BLENDER_EEVEE_NEXT'
scene.render.resolution_percentage = 50
scene.render.dither_intensity = 0.0
scene.cycles.use_denoising = False
scene.cycles.samples = 10
scene.cycles.sampling_pattern = 'TABULATED_SOBOL'
scene.cycles.light_sampling_threshold = 0.0
scene.cycles.use_adaptive_sampling = False
scene.cycles.use_light_tree = False
scene.cycles.blur_glossy = 0.0
scene.cycles.pixel_filter_type = 'GAUSSIAN'
scene.cycles.sample_clamp_indirect = 0.0
scene.view_settings.view_transform = 'Standard'
bpy.context.view_layer.update()
